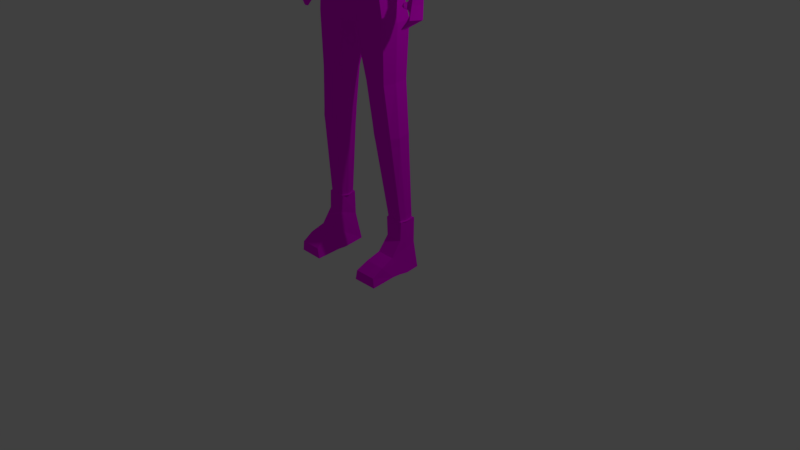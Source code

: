 # Source: person.blend  (saved by Blender 2.79.0; exported with 4.5.12 LTS)
import bpy
from mathutils import Matrix  # noqa: F401  (used for matrix-valued properties, if any)

bpy.ops.wm.read_factory_settings(use_empty=True)
scene = bpy.context.scene
scene.name = 'Scene'

# ---- collections
col_collection_1 = bpy.data.collections.new('Collection 1'); scene.collection.children.link(col_collection_1)

# ---- images (referenced by path relative to the original .blend; pixels are not part of the script)
import os
ASSET_DIR = os.environ.get("B2B_ASSET_DIR", "")  # directory of the original .blend (textures are referenced by path, not embedded)
HERE = os.path.dirname(os.path.abspath(__file__))  # packed textures are extracted next to this script under _unpacked/

def load_image(name, relpath, width, height, colorspace="sRGB"):
    """Load a texture the original file referenced (path relative to the .blend, or extracted next to this script)."""
    p = next((c for c in (os.path.join(HERE, relpath), os.path.join(ASSET_DIR, relpath)) if relpath and os.path.exists(c)), "")
    if p:
        img = bpy.data.images.load(p, check_existing=True)
        img.name = name
    else:  # same state as the original file: an image datablock whose file is absent (Cycles renders it pink)
        img = bpy.data.images.new(name, width, height)
        img.source = "FILE"
        img.filepath = "//" + (relpath or name)
    img.colorspace_settings.name = colorspace
    return img
img_colors_png = load_image('colors.png', 'colors.png', 1024, 1024, 'sRGB')

# ---- materials (node trees are filled in below, after node groups)
mat_texture = bpy.data.materials.new('Texture')
mat_texture.alpha_threshold = 0.0
mat_texture.roughness = 0.5
mat_texture.line_color = (0.0, 0.0, 0.0, 1.0)

# ---- material node trees
mat_texture.use_nodes = True; mat_texture.node_tree.nodes.clear()
_N = mat_texture.node_tree.nodes; _L = mat_texture.node_tree.links
n0 = _N.new('ShaderNodeOutputMaterial'); n0.name = 'Material Output'; n0.location = (300, 300)
n1 = _N.new('ShaderNodeBsdfDiffuse'); n1.name = 'Diffuse BSDF'; n1.location = (10, 300)
n2 = _N.new('ShaderNodeTexImage'); n2.name = 'Image Texture'; n2.location = (-169, 359)
n2.width = 140
n2.image = img_colors_png
_L.new(n1.outputs[0], n0.inputs[0])
_L.new(n2.outputs[0], n1.inputs[0])
n0.is_active_output = True

# ---- world
world_world = bpy.data.worlds.new('World'); scene.world = world_world
world_world.color = (0.05088, 0.05088, 0.05088)
world_world.use_sun_shadow = False
world_world.sun_shadow_jitter_overblur = 0.0
world_world.cycles.sampling_method = 'MANUAL'

# ---- cameras
cam_camera = bpy.data.cameras.new('Camera')
cam_camera.clip_end = 100.0
cam_camera.lens = 35.0
cam_camera.sensor_width = 32.0
cam_camera.sensor_height = 18.0
cam_camera.ortho_scale = 7.314
cam_camera.dof.focus_distance = 0.0

# ---- lights
light_lamp = bpy.data.lights.new('Lamp', 'POINT')
light_lamp.transmission_factor = 0.0
light_lamp.cutoff_distance = 30.0
light_lamp.energy = 100.0
light_lamp.shadow_buffer_clip_start = 1.001
light_lamp.shadow_soft_size = 0.1
light_lamp.shadow_maximum_resolution = 0.006
light_lamp.use_absolute_resolution = True

# ---- meshes
me_cube_002 = bpy.data.meshes.new('Cube.002')
me_cube_002.from_pydata([(0.1936, 0.3025, 2.913), (0.1391, 0.3238, 2.552), (0.4012, 0.09061, 2.823), (0.4057, -0.1875, 2.783), (0.17, -0.386, 2.724), (0.1862, 0.1097, 3.151), (0.1862, -0.2241, 3.074), (0.2406, 0.2886, 2.577), (0.4126, 0.1104, 2.563), (0.4395, -0.07875, 2.743), (0.2003, -0.06875, 3.149), (0.1697, 0.2529, 3.079), (0.3152, 0.2163, 2.853), (0.3271, 0.09957, 3.028), (0.329, -0.1958, 2.958), (0.3169, -0.2961, 2.746), (0.1717, -0.3375, 2.92), (0.4685, 0.01784, 2.691), (0.3336, 0.2275, 2.602), (0.3526, -0.05657, 3.021), (0.2813, -0.2831, 2.867), (0.276, 0.1969, 2.993), (-0.1766, 0.3021, 2.934), (-0.1344, 0.3507, 2.549), (-0.4012, 0.09061, 2.823), (-0.4153, -0.1799, 2.701), (-0.1746, -0.3903, 2.71), (-0.1862, 0.1097, 3.151), (-0.1862, -0.2241, 3.074), (-0.001586, 0.371, 2.971), (-0.2253, 0.2918, 2.598), (-0.001833, 0.3788, 2.527), (-0.4199, 0.1021, 2.696), (-0.4414, -0.08358, 2.736), (-0.01946, -0.4567, 2.726), (-1.149e-06, 0.1205, 3.232), (-1.149e-06, -0.2623, 3.146), (-0.2003, -0.06875, 3.149), (-0.1697, 0.2529, 3.079), (-0.3152, 0.2163, 2.853), (-0.3271, 0.09957, 3.028), (-0.329, -0.1958, 2.958), (-0.3466, -0.286, 2.694), (-0.1717, -0.3375, 2.92), (0.005511, 0.3952, 2.744), (-0.4641, 0.02282, 2.694), (-1.149e-06, -0.08453, 3.231), (-1.149e-06, 0.2917, 3.164), (-0.3347, 0.2152, 2.648), (-0.3526, -0.05657, 3.021), (-1.149e-06, -0.3938, 2.963), (-0.2813, -0.2831, 2.867), (-0.276, 0.1969, 2.993), (0.09599, 0.3368, 2.942), (0.06866, 0.3513, 2.54), (0.09104, -0.4213, 2.742), (0.09311, 0.1151, 3.191), (0.09311, -0.2432, 3.11), (0.124, 0.3398, 2.668), (0.1002, -0.07664, 3.19), (0.08487, 0.2723, 3.122), (0.08587, -0.3656, 2.941), (-0.08908, 0.3366, 2.953), (-0.06812, 0.3648, 2.538), (-0.1065, -0.4185, 2.753), (-0.09312, 0.1151, 3.191), (-0.09312, -0.2432, 3.11), (-0.1071, 0.3409, 2.68), (-0.1002, -0.07664, 3.19), (-0.08487, 0.2723, 3.122), (-0.08587, -0.3656, 2.941), (0.2544, 0.2594, 2.883), (0.2377, -0.343, 2.748), (0.2566, 0.1047, 3.089), (0.2576, -0.21, 3.016), (0.2926, 0.2542, 2.588), (0.2764, -0.06266, 3.085), (0.2229, 0.2249, 3.036), (0.2265, -0.3103, 2.893), (-0.2459, 0.2592, 2.894), (-0.2618, -0.3352, 2.727), (-0.2566, 0.1047, 3.089), (-0.2576, -0.21, 3.016), (-0.2796, 0.2548, 2.63), (-0.2764, -0.06266, 3.085), (-0.2229, 0.2249, 3.036), (-0.2265, -0.3103, 2.893), (0.12, 0.2821, 2.597), (0.3506, -0.1603, 2.798), (0.1469, -0.3318, 2.748), (0.2076, 0.2516, 2.619), (0.3561, 0.09658, 2.606), (0.3798, -0.06637, 2.764), (0.2738, -0.2542, 2.767), (0.4049, 0.01709, 2.719), (0.2883, 0.1983, 2.643), (-0.1164, 0.3053, 2.595), (-0.3589, -0.1538, 2.728), (-0.1509, -0.3356, 2.736), (-0.1954, 0.2545, 2.636), (-0.001831, 0.3296, 2.576), (-0.3628, 0.08986, 2.724), (-0.3814, -0.07055, 2.758), (-0.01681, -0.3929, 2.75), (-0.2995, -0.2455, 2.722), (-0.401, 0.02139, 2.721), (-0.2892, 0.1876, 2.682), (0.05908, 0.3058, 2.586), (0.07867, -0.3624, 2.763), (-0.05911, 0.3175, 2.585), (-0.09207, -0.3599, 2.773), (0.2054, -0.2947, 2.768), (0.251, 0.2256, 2.615), (-0.2262, -0.288, 2.751), (-0.2424, 0.2226, 2.664), (0.4488, 0.08196, 0.4549), (0.4488, -0.2424, 0.4501), (0.394, 0.1952, 1.438), (0.3863, -0.1117, 1.416), (0.3443, -0.1834, 1.715), (0.344, 0.1586, 1.887), (0.4238, 0.1745, 1.608), (0.415, -0.1079, 1.602), (0.1761, -0.2961, 1.723), (0.1648, 0.21, 2.015), (0.2383, 0.2591, 0.4071), (0.2383, -0.4153, 0.4017), (0.1871, 0.3349, 1.419), (0.1871, -0.3844, 1.304), (0.2016, 0.3801, 1.747), (0.2016, -0.3377, 1.6), (0.5347, -0.2176, -0.1549), (0.5274, 0.191, -0.1524), (0.131, 0.2169, -0.1696), (0.1261, -0.2639, -0.1844), (0.5943, 0.1281, -1.455), (0.3274, 0.1154, -1.466), (0.5979, -0.1703, -1.463), (0.319, -0.1726, -1.469), (0.64, 0.1359, -2.531), (0.4447, 0.1321, -2.53), (0.6442, -0.05239, -2.53), (0.4351, -0.05579, -2.53), (0.2414, -0.2068, -0.8349), (0.5283, -0.2043, -0.8355), (0.5244, 0.1496, -0.8214), (0.2495, 0.1221, -0.8286), (0.5001, -0.07489, 0.4606), (0.4258, 0.04563, 1.282), (0.3831, -0.07016, 1.847), (0.4971, 0.03421, 1.762), (0.1794, -0.1133, 1.945), (0.5947, -0.0537, -0.1497), (0.04312, -0.06079, -0.2028), (0.6524, -0.0743, -1.458), (0.2487, -0.05107, -1.473), (0.6565, 0.02154, -2.531), (0.4039, 0.01414, -2.531), (0.5828, -0.06371, -0.8207), (0.1705, -0.06846, -0.8393), (0.3816, 0.0128, -2.531), (0.6761, 0.02143, -2.531), (0.418, -0.06873, -2.53), (0.6618, -0.06477, -2.53), (0.4292, 0.1503, -2.53), (0.6594, 0.1583, -2.526), (0.6618, -0.07489, -2.769), (0.438, -0.07865, -2.764), (0.6618, -0.2094, -2.959), (0.4253, -0.2117, -2.952), (0.6763, -0.3882, -3.025), (0.4125, -0.3899, -3.016), (0.6708, -0.53, -3.114), (0.3835, -0.5335, -3.11), (0.6842, -0.5326, -3.243), (0.355, -0.5356, -3.245), (0.6859, -0.2078, -3.211), (0.3568, -0.2073, -3.224), (0.6843, -0.09866, -3.217), (0.3552, -0.09885, -3.23), (0.6859, 0.01875, -3.233), (0.3567, 0.01813, -3.219), (0.6836, 0.1982, -3.213), (0.3753, 0.2014, -3.209), (0.6618, 0.1532, -2.853), (0.4307, 0.1572, -2.851), (0.8236, 0.1083, 0.3558), (0.7404, 0.1196, 0.3378), (0.8396, -0.04693, 0.2419), (0.7645, -0.04871, 0.2206), (0.7148, 0.03752, 0.2055), (0.912, 0.03125, 0.2354), (0.6596, 0.1683, 0.9785), (0.5785, 0.1815, 0.9692), (0.5071, 0.08596, 0.9322), (0.5678, -0.01461, 0.9694), (0.6563, -0.01219, 0.9815), (0.7337, 0.07866, 0.9684), (0.4821, 0.1645, 1.359), (0.4717, -0.08386, 1.345), (0.5471, -0.0808, 1.467), (0.5497, 0.1478, 1.465), (0.4552, 0.04348, 1.252), (0.6188, 0.03424, 1.539), (0.9299, -0.1969, -0.04527), (0.8915, -0.2002, -0.05958), (0.8539, -0.04074, -0.07103), (0.9845, -0.05234, -0.05018), (0.8361, -0.2098, -0.1507), (0.8144, -0.2103, -0.1569), (0.8, -0.1854, -0.1612), (0.857, -0.1872, -0.1526), (0.8848, -0.1219, 0.09831), (0.9483, -0.01054, 0.09261), (0.8279, -0.07786, 0.1533), (0.7843, -0.001607, 0.06723), (0.8322, -0.06898, 0.1864), (0.7885, -0.05055, 0.1788), (0.7558, -0.00455, 0.1637), (0.8998, -0.1657, -0.001481), (0.873, -0.145, -0.0158), (0.8437, -0.07139, -0.01977), (0.8678, -0.1179, 0.09302), (0.8117, -0.09829, 0.1222), (0.7983, -0.03454, 0.07149), (0.7981, -0.06527, 0.1481), (0.7757, -0.03388, 0.1378), (0.8741, -0.1439, 0.02502), (0.8558, -0.1297, 0.01525), (0.8358, -0.0795, 0.01254), (0.8522, -0.1112, 0.08953), (0.7865, -0.1376, 0.1089), (0.8047, -0.05435, 0.07483), (0.7949, -0.08922, 0.12), (0.7829, -0.07226, 0.1136), (0.8388, -0.1351, 0.04985), (0.8277, -0.1253, 0.04381), (0.8163, -0.09984, 0.04261), (0.8255, -0.1174, 0.08631), (0.7983, -0.08476, 0.07789), (0.7753, -0.1316, 0.107), (0.7679, -0.1209, 0.1022), (0.804, -0.1616, 0.06089), (0.797, -0.1554, 0.05652), (0.7896, -0.1386, 0.055), (0.7976, -0.1522, 0.08517), (0.7756, -0.161, 0.0814), (0.7762, -0.1267, 0.07856), (0.1291, 0.1309, 2.06), (0.127, -0.03136, 2.049), (0.1612, 0.277, 2.931), (0.1606, 0.2734, 2.607), (0.3522, 0.0782, 2.471), (0.3664, 0.08381, 2.83), (0.3736, -0.1698, 2.764), (0.3579, -0.1594, 2.384), (0.1605, -0.3119, 2.245), (0.1685, -0.3547, 2.696), (0.1577, 0.1673, 2.269), (0.1316, -0.09215, 2.089), (0.1701, 0.1013, 3.129), (0.1701, -0.2036, 3.059), (0.1695, 0.2772, 2.767), (0.3815, 0.07859, 2.628), (0.3955, -0.04607, 2.811), (0.3919, -0.1678, 2.555), (0.3743, -0.04555, 2.423), (0.1801, -0.3539, 2.458), (0.1554, 0.0893, 2.147), (0.1829, -0.0617, 3.127), (0.1512, 0.2407, 2.457), (0.155, 0.232, 3.064), (0.2878, 0.1986, 2.857), (0.2837, 0.1914, 2.531), (0.2734, -0.14, 2.235), (0.2779, 0.0981, 2.366), (0.2987, 0.09199, 3.017), (0.3005, -0.1777, 2.953), (0.2987, -0.2764, 2.717), (0.2921, -0.252, 2.338), (0.1345, -0.244, 2.126), (0.1568, -0.3071, 2.918), (0.4106, -0.04532, 2.594), (0.302, 0.1906, 2.678), (0.2866, -0.0265, 2.257), (0.3219, -0.05059, 3.01), (0.3177, -0.2752, 2.509), (0.2373, -0.212, 2.213), (0.2568, -0.2574, 2.87), (0.2423, 0.1795, 2.447), (0.252, 0.1809, 2.984), (0.6073, 0.166, 1.225), (0.4746, 0.06515, 1.083), (0.6845, 0.05621, 1.26), (0.5272, 0.1822, 1.162), (0.5158, -0.05803, 1.155), (0.6042, -0.05507, 1.228), (0.7433, 0.1429, 0.6708), (0.6055, 0.06199, 0.5658), (0.8295, 0.05482, 0.6008), (0.6564, 0.1559, 0.6563), (0.6638, -0.03671, 0.5934), (0.7503, -0.0345, 0.6111), (0.5951, 0.1738, 0.9066), (0.5882, -0.01656, 0.8942), (0.6741, -0.01424, 0.907), (0.6752, 0.161, 0.9167), (0.5296, 0.08105, 0.8599), (0.7498, 0.07396, 0.8949), (0.6442, 0.1657, 1.046), (0.5008, 0.08015, 0.9745), (0.7175, 0.07257, 1.048), (0.5653, 0.1794, 1.022), (0.5547, -0.02427, 1.02), (0.6411, -0.02177, 1.049), (0.34, 0.1154, -1.567), (0.3316, -0.1601, -1.57), (0.6009, -0.1577, -1.564), (0.5972, 0.1271, -1.558), (0.6508, -0.06477, -1.56), (0.2657, -0.04471, -1.574), (0.3074, -0.1771, -1.363), (0.5812, 0.1301, -1.349), (0.5849, -0.1747, -1.357), (0.3156, 0.1151, -1.359), (0.6389, -0.07217, -1.351), (0.2376, -0.05385, -1.367), (-0.4488, 0.08196, 0.4549), (-0.4488, -0.2424, 0.4501), (0.0, -0.2961, 1.723), (0.0, 0.21, 1.988), (-0.394, 0.1952, 1.438), (-0.3863, -0.1117, 1.416), (-0.3443, -0.1834, 1.715), (-0.344, 0.1586, 1.887), (0.0, 0.2591, 0.4071), (0.0, -0.4153, 0.4017), (0.0, 0.3349, 1.416), (0.0, -0.3844, 1.301), (-0.4238, 0.1745, 1.608), (0.0, -0.3377, 1.602), (-0.415, -0.1079, 1.602), (0.0, 0.3801, 1.749), (-0.1761, -0.2961, 1.723), (-0.1648, 0.21, 2.015), (-0.2383, 0.2591, 0.4071), (-0.2383, -0.4153, 0.4017), (-0.1871, 0.3349, 1.419), (-0.1871, -0.3844, 1.304), (-0.2016, 0.3801, 1.747), (-0.2016, -0.3377, 1.6), (0.0, 0.233, -0.1332), (-0.5347, -0.2176, -0.1549), (-0.5274, 0.191, -0.1524), (0.0, -0.3555, -0.1442), (-0.131, 0.2169, -0.1696), (-0.1261, -0.2639, -0.1844), (-0.5943, 0.1281, -1.455), (-0.3274, 0.1154, -1.466), (-0.5979, -0.1703, -1.463), (-0.319, -0.1726, -1.469), (-0.64, 0.1359, -2.531), (-0.4447, 0.1321, -2.53), (-0.6442, -0.05239, -2.53), (-0.4351, -0.05579, -2.53), (-0.2414, -0.2068, -0.8349), (-0.5283, -0.2043, -0.8355), (-0.5244, 0.1496, -0.8214), (-0.2495, 0.1221, -0.8286), (-0.5001, -0.07489, 0.4606), (0.0, -0.1288, 1.946), (-0.4258, 0.04563, 1.282), (-0.3831, -0.07016, 1.847), (-0.4971, 0.03421, 1.762), (-0.1794, -0.1133, 1.945), (-0.5947, -0.0537, -0.1497), (0.0, -0.06056, -0.1759), (-0.04312, -0.06079, -0.2028), (-0.6524, -0.0743, -1.458), (-0.2487, -0.05107, -1.473), (-0.6565, 0.02154, -2.531), (-0.4039, 0.01414, -2.531), (-0.5828, -0.06371, -0.8207), (-0.1705, -0.06846, -0.8393), (-0.3816, 0.0128, -2.531), (-0.6761, 0.02143, -2.531), (-0.418, -0.06873, -2.53), (-0.6618, -0.06477, -2.53), (-0.4292, 0.1503, -2.53), (-0.6594, 0.1583, -2.526), (-0.6618, -0.07489, -2.769), (-0.438, -0.07865, -2.764), (-0.6618, -0.2094, -2.959), (-0.4253, -0.2117, -2.952), (-0.6763, -0.3882, -3.025), (-0.4125, -0.3899, -3.016), (-0.6708, -0.53, -3.114), (-0.3835, -0.5335, -3.11), (-0.6842, -0.5326, -3.243), (-0.355, -0.5356, -3.245), (-0.6859, -0.2078, -3.211), (-0.3568, -0.2073, -3.224), (-0.6843, -0.09866, -3.217), (-0.3552, -0.09885, -3.23), (-0.6859, 0.01875, -3.233), (-0.3567, 0.01813, -3.219), (-0.6836, 0.1982, -3.213), (-0.3753, 0.2014, -3.209), (-0.6618, 0.1532, -2.853), (-0.4307, 0.1572, -2.851), (-0.8236, 0.1083, 0.3558), (-0.7404, 0.1196, 0.3378), (-0.8396, -0.04693, 0.2419), (-0.7645, -0.04871, 0.2206), (-0.7148, 0.03752, 0.2055), (-0.912, 0.03125, 0.2354), (-0.6596, 0.1683, 0.9785), (-0.5785, 0.1815, 0.9692), (-0.5071, 0.08596, 0.9322), (-0.5678, -0.01461, 0.9694), (-0.6563, -0.01219, 0.9815), (-0.7337, 0.07866, 0.9684), (-0.4821, 0.1645, 1.359), (-0.4717, -0.08386, 1.345), (-0.5471, -0.0808, 1.467), (-0.5497, 0.1478, 1.465), (-0.4552, 0.04348, 1.252), (-0.6188, 0.03424, 1.539), (-0.9299, -0.1969, -0.04527), (-0.8915, -0.2002, -0.05958), (-0.8539, -0.04074, -0.07103), (-0.9845, -0.05234, -0.05018), (-0.8361, -0.2098, -0.1507), (-0.8144, -0.2103, -0.1569), (-0.8, -0.1854, -0.1612), (-0.857, -0.1872, -0.1526), (-0.8848, -0.1219, 0.09831), (-0.9483, -0.01054, 0.09261), (-0.8279, -0.07786, 0.1533), (-0.7843, -0.001607, 0.06723), (-0.8322, -0.06898, 0.1864), (-0.7885, -0.05055, 0.1788), (-0.7558, -0.00455, 0.1637), (-0.8998, -0.1657, -0.001481), (-0.873, -0.145, -0.0158), (-0.8437, -0.07139, -0.01977), (-0.8678, -0.1179, 0.09302), (-0.8117, -0.09829, 0.1222), (-0.7983, -0.03454, 0.07149), (-0.7981, -0.06527, 0.1481), (-0.7757, -0.03388, 0.1378), (-0.8741, -0.1439, 0.02502), (-0.8558, -0.1297, 0.01525), (-0.8358, -0.0795, 0.01254), (-0.8522, -0.1112, 0.08953), (-0.7865, -0.1376, 0.1089), (-0.8047, -0.05435, 0.07483), (-0.7949, -0.08922, 0.12), (-0.7829, -0.07226, 0.1136), (-0.8388, -0.1351, 0.04985), (-0.8277, -0.1253, 0.04381), (-0.8163, -0.09984, 0.04261), (-0.8255, -0.1174, 0.08631), (-0.7983, -0.08476, 0.07789), (-0.7753, -0.1316, 0.107), (-0.7679, -0.1209, 0.1022), (-0.804, -0.1616, 0.06089), (-0.797, -0.1554, 0.05652), (-0.7896, -0.1386, 0.055), (-0.7976, -0.1522, 0.08517), (-0.7756, -0.161, 0.0814), (-0.7762, -0.1267, 0.07856), (0.0, 0.1582, 2.06), (-0.1291, 0.1309, 2.06), (-0.127, -0.03136, 2.049), (0.0, -0.05376, 2.058), (-0.1612, 0.277, 2.931), (-0.1606, 0.2734, 2.607), (-0.3522, 0.0782, 2.471), (-0.3664, 0.08381, 2.83), (-0.3736, -0.1698, 2.764), (-0.3579, -0.1594, 2.384), (-0.1605, -0.3119, 2.245), (-0.1685, -0.3547, 2.696), (-0.1577, 0.1673, 2.269), (-0.1316, -0.09215, 2.089), (-0.1701, 0.1013, 3.129), (-0.1701, -0.2036, 3.059), (0.0, 0.3372, 3.028), (-0.1695, 0.2772, 2.767), (0.0, 0.34, 2.691), (-0.3815, 0.07859, 2.628), (-0.3955, -0.04607, 2.811), (-0.3919, -0.1678, 2.555), (-0.3743, -0.04555, 2.423), (-0.1801, -0.3539, 2.458), (0.0, -0.4189, 2.689), (0.0, -0.3555, 2.18), (0.0, 0.2272, 2.307), (-0.1554, 0.0893, 2.147), (0.0, -0.05467, 2.061), (0.0, 0.1111, 3.203), (0.0, -0.2385, 3.124), (-0.1829, -0.0617, 3.127), (-0.1512, 0.2407, 2.457), (-0.155, 0.232, 3.064), (-0.2878, 0.1986, 2.857), (-0.2837, 0.1914, 2.531), (-0.2734, -0.14, 2.235), (-0.2779, 0.0981, 2.366), (-0.2987, 0.09199, 3.017), (-0.3005, -0.1777, 2.953), (-0.2987, -0.2764, 2.717), (-0.2921, -0.252, 2.338), (-0.1345, -0.244, 2.126), (-0.1568, -0.3071, 2.918), (0.0, 0.3511, 2.875), (-0.4106, -0.04532, 2.594), (0.0, -0.4184, 2.403), (0.0, 0.1495, 2.164), (0.0, -0.07612, 3.202), (0.0, 0.3, 2.495), (0.0, 0.2675, 3.141), (-0.302, 0.1906, 2.678), (-0.2866, -0.0265, 2.257), (-0.3219, -0.05059, 3.01), (-0.3177, -0.2752, 2.509), (0.0, -0.2671, 2.104), (0.0, -0.3585, 2.957), (-0.2373, -0.212, 2.213), (-0.2568, -0.2574, 2.87), (-0.2423, 0.1795, 2.447), (-0.252, 0.1809, 2.984), (-0.6073, 0.166, 1.225), (-0.4746, 0.06515, 1.083), (-0.6845, 0.05621, 1.26), (-0.5272, 0.1822, 1.162), (-0.5158, -0.05803, 1.155), (-0.6042, -0.05507, 1.228), (-0.7433, 0.1429, 0.6708), (-0.6055, 0.06199, 0.5658), (-0.8295, 0.05482, 0.6008), (-0.6564, 0.1559, 0.6563), (-0.6638, -0.03671, 0.5934), (-0.7503, -0.0345, 0.6111), (-0.5951, 0.1738, 0.9066), (-0.5882, -0.01656, 0.8942), (-0.6741, -0.01424, 0.907), (-0.6752, 0.161, 0.9167), (-0.5296, 0.08105, 0.8599), (-0.7498, 0.07396, 0.8949), (-0.6442, 0.1657, 1.046), (-0.5008, 0.08015, 0.9745), (-0.7175, 0.07257, 1.048), (-0.5653, 0.1794, 1.022), (-0.5547, -0.02427, 1.02), (-0.6411, -0.02177, 1.049), (-0.34, 0.1154, -1.567), (-0.3316, -0.1601, -1.57), (-0.6009, -0.1577, -1.564), (-0.5972, 0.1271, -1.558), (-0.6508, -0.06477, -1.56), (-0.2657, -0.04471, -1.574), (-0.3074, -0.1771, -1.363), (-0.5812, 0.1301, -1.349), (-0.5849, -0.1747, -1.357), (-0.3156, 0.1151, -1.359), (-0.6389, -0.07217, -1.351), (-0.2376, -0.05385, -1.367), (0.4163, 0.1276, -2.269), (0.6324, -0.08093, -2.268), (0.655, -0.00186, -2.268), (0.3665, -0.001815, -2.272), (0.407, -0.08406, -2.27), (0.6284, 0.1335, -2.267), (-0.4202, 0.1282, -2.304), (-0.6341, -0.07703, -2.304), (-0.6552, 0.001334, -2.304), (-0.3716, 0.0003629, -2.307), (-0.4109, -0.08021, -2.305), (-0.63, 0.1339, -2.303), (0.5126, 0.1704, -0.03816), (0.1472, -0.2924, -0.07407), (0.5186, -0.2222, -0.04105), (0.1512, 0.2249, -0.06107), (0.0, 0.2379, -0.03153), (0.0, -0.3668, -0.04145), (0.5769, -0.05769, -0.03483), (-0.5126, 0.1704, -0.03816), (-0.1472, -0.2924, -0.07407), (-0.5186, -0.2222, -0.04105), (-0.1512, 0.2249, -0.06107), (-0.5769, -0.05769, -0.03483), (0.8035, 0.1169, 0.4345), (0.6875, 0.04364, 0.2955), (0.8914, 0.03714, 0.3266), (0.7194, 0.1287, 0.4173), (0.7394, -0.04571, 0.3137), (0.8173, -0.04383, 0.3341), (-0.8007, 0.1181, 0.4454), (-0.6837, 0.04448, 0.3079), (-0.8885, 0.03795, 0.3393), (-0.7165, 0.1299, 0.4283), (-0.7359, -0.0453, 0.3266), (-0.8142, -0.0434, 0.3469)], [], [(53, 58, 44, 29), (53, 29, 47, 60), (71, 77, 21, 12), (71, 12, 18, 75), (54, 31, 44, 58), (2, 9, 17, 8), (2, 8, 18, 12), (2, 12, 21, 13), (2, 13, 19, 9), (3, 9, 19, 14), (3, 14, 20, 15), (72, 15, 20, 78), (55, 61, 50, 34), (56, 35, 46, 59), (73, 76, 19, 13), (73, 13, 21, 77), (56, 60, 47, 35), (57, 59, 46, 36), (57, 36, 50, 61), (74, 78, 20, 14), (74, 14, 19, 76), (62, 29, 44, 67), (62, 69, 47, 29), (79, 39, 52, 85), (79, 83, 48, 39), (63, 67, 44, 31), (24, 32, 45, 33), (24, 39, 48, 32), (24, 40, 52, 39), (24, 33, 49, 40), (25, 41, 49, 33), (25, 42, 51, 41), (80, 86, 51, 42), (64, 34, 50, 70), (65, 68, 46, 35), (81, 40, 49, 84), (81, 85, 52, 40), (65, 35, 47, 69), (66, 36, 46, 68), (66, 70, 50, 36), (82, 41, 51, 86), (82, 84, 49, 41), (6, 57, 61, 16), (6, 10, 59, 57), (5, 11, 60, 56), (5, 56, 59, 10), (4, 16, 61, 55), (1, 54, 58, 7), (0, 53, 60, 11), (0, 7, 58, 53), (28, 43, 70, 66), (28, 66, 68, 37), (27, 65, 69, 38), (27, 37, 68, 65), (26, 64, 70, 43), (23, 30, 67, 63), (22, 38, 69, 62), (22, 62, 67, 30), (6, 74, 76, 10), (6, 16, 78, 74), (5, 73, 77, 11), (5, 10, 76, 73), (4, 72, 78, 16), (0, 71, 75, 7), (0, 11, 77, 71), (28, 37, 84, 82), (28, 82, 86, 43), (27, 38, 85, 81), (27, 81, 84, 37), (26, 43, 86, 80), (22, 30, 83, 79), (22, 79, 85, 38), (1, 87, 107, 54), (23, 96, 99, 30), (34, 103, 108, 55), (55, 108, 89, 4), (17, 94, 91, 8), (31, 100, 109, 63), (8, 91, 95, 18), (7, 90, 87, 1), (9, 92, 94, 17), (63, 109, 96, 23), (54, 107, 100, 31), (26, 98, 110, 64), (33, 102, 97, 25), (4, 89, 111, 72), (83, 114, 106, 48), (25, 97, 104, 42), (80, 113, 98, 26), (32, 101, 105, 45), (3, 88, 92, 9), (42, 104, 113, 80), (48, 106, 101, 32), (75, 112, 90, 7), (45, 105, 102, 33), (15, 93, 88, 3), (64, 110, 103, 34), (30, 99, 114, 83), (72, 111, 93, 15), (18, 95, 112, 75), (597, 594, 190, 189), (151, 370, 329, 123), (147, 148, 118, 116), (127, 337, 342, 129), (130, 122, 119, 123), (150, 121, 120, 149), (127, 125, 335, 337), (126, 128, 338, 336), (129, 342, 330, 124), (585, 584, 133, 351), (128, 118, 122, 130), (338, 128, 130, 340), (583, 582, 134, 131), (121, 129, 124, 120), (116, 118, 128, 126), (117, 115, 125, 127), (340, 130, 123, 329), (117, 127, 129, 121), (149, 151, 123, 119), (323, 321, 138, 137), (153, 134, 354, 376), (584, 581, 132, 133), (582, 586, 354, 134), (587, 583, 131, 152), (572, 569, 140, 157), (324, 322, 135, 136), (326, 324, 136, 155), (325, 323, 137, 154), (156, 141, 163, 161), (571, 570, 141, 156), (570, 573, 142, 141), (569, 574, 139, 140), (152, 131, 144, 158), (153, 133, 146, 159), (133, 132, 145, 146), (131, 134, 143, 144), (134, 153, 159, 143), (132, 152, 158, 145), (574, 571, 156, 139), (141, 142, 162, 163), (322, 325, 154, 135), (321, 326, 155, 138), (573, 572, 157, 142), (581, 587, 152, 132), (133, 153, 376, 351), (120, 124, 151, 149), (122, 150, 149, 119), (115, 117, 148, 147), (596, 593, 186, 187), (142, 157, 160, 162), (157, 140, 164, 160), (139, 156, 161, 165), (140, 139, 165, 164), (163, 162, 167, 166), (166, 167, 169, 168), (168, 169, 171, 170), (170, 171, 173, 172), (172, 173, 175, 174), (174, 175, 177, 176), (176, 177, 179, 178), (178, 179, 181, 180), (180, 181, 183, 182), (182, 183, 185, 184), (184, 185, 164, 165), (172, 174, 176, 170), (168, 170, 176), (166, 184, 165, 163), (168, 182, 184, 166), (182, 168, 180), (178, 180, 168), (176, 178, 168), (162, 164, 185, 167), (167, 185, 183, 169), (171, 177, 175, 173), (169, 179, 177, 171), (181, 179, 169, 183), (190, 187, 186, 191), (213, 212, 204, 207), (598, 597, 189, 188), (593, 595, 191, 186), (594, 596, 187, 190), (595, 598, 188, 191), (311, 314, 196, 197), (310, 312, 193, 194), (309, 311, 197, 192), (314, 313, 195, 196), (312, 309, 192, 193), (313, 310, 194, 195), (118, 148, 202, 199), (117, 121, 201, 198), (122, 118, 199, 200), (121, 150, 203, 201), (148, 117, 198, 202), (150, 122, 200, 203), (207, 204, 208, 211), (188, 189, 217, 216), (215, 213, 207, 206), (205, 204, 219, 220), (209, 210, 211, 208), (204, 205, 209, 208), (206, 207, 211, 210), (205, 206, 210, 209), (204, 212, 222, 219), (190, 191, 213, 215), (215, 206, 221, 224), (191, 188, 212, 213), (216, 217, 225, 214), (220, 219, 227, 228), (219, 222, 230, 227), (218, 224, 232, 226), (190, 215, 224, 218), (212, 188, 216, 222), (206, 205, 220, 221), (189, 190, 218, 217), (228, 227, 235, 236), (227, 230, 238, 235), (226, 232, 239, 234), (225, 226, 234, 233), (224, 221, 229, 232), (222, 216, 214, 230), (221, 220, 228, 229), (217, 218, 226, 225), (234, 239, 247, 241), (233, 234, 241, 240), (237, 236, 243, 244), (238, 223, 231, 245), (214, 225, 233, 223), (232, 229, 237, 239), (230, 214, 223, 238), (229, 228, 236, 237), (245, 246, 243, 242), (246, 247, 244, 243), (240, 241, 247, 246), (231, 240, 246, 245), (235, 238, 245, 242), (236, 235, 242, 243), (223, 233, 240, 231), (239, 237, 244, 247), (370, 151, 249, 475), (151, 124, 248, 249), (124, 330, 472, 248), (250, 262, 516, 488), (250, 488, 522, 271), (250, 271, 290, 272), (250, 272, 283, 262), (251, 490, 516, 262), (251, 262, 283, 273), (251, 273, 289, 270), (251, 270, 521, 490), (252, 263, 282, 266), (252, 266, 284, 275), (252, 275, 289, 273), (252, 273, 283, 263), (253, 264, 282, 263), (253, 263, 283, 272), (253, 272, 290, 276), (253, 276, 285, 264), (254, 265, 282, 264), (254, 264, 285, 277), (254, 277, 288, 278), (254, 278, 286, 265), (255, 266, 282, 265), (255, 265, 286, 279), (255, 279, 287, 274), (255, 274, 284, 266), (256, 267, 518, 497), (256, 497, 527, 280), (256, 280, 287, 279), (256, 279, 286, 267), (257, 496, 518, 267), (257, 267, 286, 278), (257, 278, 288, 281), (257, 281, 528, 496), (258, 268, 519, 498), (258, 498, 521, 270), (258, 270, 289, 275), (258, 275, 284, 268), (259, 268, 284, 274), (259, 274, 287, 280), (259, 280, 527, 500), (260, 501, 520, 269), (260, 269, 285, 276), (260, 276, 290, 271), (260, 271, 522, 501), (261, 269, 520, 502), (261, 502, 528, 281), (261, 281, 288, 277), (261, 277, 285, 269), (248, 268, 259, 249), (248, 472, 519, 268), (475, 249, 259, 500), (199, 202, 292, 295), (198, 201, 291, 294), (200, 199, 295, 296), (201, 203, 293, 291), (202, 198, 294, 292), (203, 200, 296, 293), (308, 305, 302, 299), (307, 303, 300, 298), (306, 308, 299, 297), (305, 304, 301, 302), (303, 306, 297, 300), (304, 307, 298, 301), (195, 194, 307, 304), (193, 192, 306, 303), (196, 195, 304, 305), (192, 197, 308, 306), (194, 193, 303, 307), (197, 196, 305, 308), (295, 292, 310, 313), (294, 291, 309, 312), (296, 295, 313, 314), (291, 293, 311, 309), (292, 294, 312, 310), (293, 296, 314, 311), (138, 155, 320, 316), (135, 154, 319, 318), (136, 135, 318, 315), (137, 138, 316, 317), (154, 137, 317, 319), (155, 136, 315, 320), (143, 159, 326, 321), (145, 158, 325, 322), (158, 144, 323, 325), (159, 146, 324, 326), (146, 145, 322, 324), (144, 143, 321, 323), (603, 413, 414, 600), (374, 343, 329, 370), (369, 328, 332, 371), (347, 349, 342, 337), (350, 343, 333, 341), (373, 372, 334, 339), (347, 337, 335, 345), (346, 336, 338, 348), (349, 344, 330, 342), (585, 351, 355, 591), (348, 350, 341, 332), (338, 340, 350, 348), (590, 352, 356, 589), (339, 334, 344, 349), (328, 346, 348, 332), (331, 347, 345, 327), (340, 329, 343, 350), (331, 339, 349, 347), (372, 333, 343, 374), (565, 359, 360, 563), (377, 376, 354, 356), (591, 355, 353, 588), (589, 356, 354, 586), (592, 375, 352, 590), (578, 381, 362, 575), (566, 358, 357, 564), (568, 379, 358, 566), (567, 378, 359, 565), (380, 385, 387, 363), (577, 380, 363, 576), (576, 363, 364, 579), (575, 362, 361, 580), (375, 382, 366, 352), (377, 383, 368, 355), (355, 368, 367, 353), (352, 366, 365, 356), (356, 365, 383, 377), (353, 367, 382, 375), (580, 361, 380, 577), (363, 387, 386, 364), (564, 357, 378, 567), (563, 360, 379, 568), (579, 364, 381, 578), (588, 353, 375, 592), (355, 351, 376, 377), (334, 372, 374, 344), (341, 333, 372, 373), (327, 369, 371, 331), (602, 411, 410, 599), (364, 386, 384, 381), (381, 384, 388, 362), (361, 389, 385, 380), (362, 388, 389, 361), (387, 390, 391, 386), (390, 392, 393, 391), (392, 394, 395, 393), (394, 396, 397, 395), (396, 398, 399, 397), (398, 400, 401, 399), (400, 402, 403, 401), (402, 404, 405, 403), (404, 406, 407, 405), (406, 408, 409, 407), (408, 389, 388, 409), (396, 394, 400, 398), (392, 400, 394), (390, 387, 389, 408), (392, 390, 408, 406), (406, 404, 392), (402, 392, 404), (400, 392, 402), (386, 391, 409, 388), (391, 393, 407, 409), (395, 397, 399, 401), (393, 395, 401, 403), (405, 407, 393, 403), (414, 415, 410, 411), (437, 431, 428, 436), (604, 412, 413, 603), (599, 410, 415, 601), (600, 414, 411, 602), (601, 415, 412, 604), (553, 421, 420, 556), (552, 418, 417, 554), (551, 416, 421, 553), (556, 420, 419, 555), (554, 417, 416, 551), (555, 419, 418, 552), (332, 423, 426, 371), (331, 422, 425, 339), (341, 424, 423, 332), (339, 425, 427, 373), (371, 426, 422, 331), (373, 427, 424, 341), (431, 435, 432, 428), (412, 440, 441, 413), (439, 430, 431, 437), (429, 444, 443, 428), (433, 432, 435, 434), (428, 432, 433, 429), (430, 434, 435, 431), (429, 433, 434, 430), (428, 443, 446, 436), (414, 439, 437, 415), (439, 448, 445, 430), (415, 437, 436, 412), (440, 438, 449, 441), (444, 452, 451, 443), (443, 451, 454, 446), (442, 450, 456, 448), (414, 442, 448, 439), (436, 446, 440, 412), (430, 445, 444, 429), (413, 441, 442, 414), (452, 460, 459, 451), (451, 459, 462, 454), (450, 458, 463, 456), (449, 457, 458, 450), (448, 456, 453, 445), (446, 454, 438, 440), (445, 453, 452, 444), (441, 449, 450, 442), (458, 465, 471, 463), (457, 464, 465, 458), (461, 468, 467, 460), (462, 469, 455, 447), (438, 447, 457, 449), (456, 463, 461, 453), (454, 462, 447, 438), (453, 461, 460, 452), (469, 466, 467, 470), (470, 467, 468, 471), (464, 470, 471, 465), (455, 469, 470, 464), (459, 466, 469, 462), (460, 467, 466, 459), (447, 455, 464, 457), (463, 471, 468, 461), (370, 475, 474, 374), (374, 474, 473, 344), (344, 473, 472, 330), (476, 488, 516, 489), (476, 505, 522, 488), (476, 506, 532, 505), (476, 489, 523, 506), (477, 489, 516, 490), (477, 507, 523, 489), (477, 504, 531, 507), (477, 490, 521, 504), (478, 494, 517, 491), (478, 509, 524, 494), (478, 507, 531, 509), (478, 491, 523, 507), (479, 491, 517, 492), (479, 506, 523, 491), (479, 510, 532, 506), (479, 492, 525, 510), (480, 492, 517, 493), (480, 511, 525, 492), (480, 512, 530, 511), (480, 493, 526, 512), (481, 493, 517, 494), (481, 513, 526, 493), (481, 508, 529, 513), (481, 494, 524, 508), (482, 497, 518, 495), (482, 514, 527, 497), (482, 513, 529, 514), (482, 495, 526, 513), (483, 495, 518, 496), (483, 512, 526, 495), (483, 515, 530, 512), (483, 496, 528, 515), (484, 498, 519, 499), (484, 504, 521, 498), (484, 509, 531, 504), (484, 499, 524, 509), (485, 508, 524, 499), (485, 514, 529, 508), (485, 500, 527, 514), (486, 503, 520, 501), (486, 510, 525, 503), (486, 505, 532, 510), (486, 501, 522, 505), (487, 502, 520, 503), (487, 515, 528, 502), (487, 511, 530, 515), (487, 503, 525, 511), (473, 474, 485, 499), (473, 499, 519, 472), (475, 500, 485, 474), (423, 537, 534, 426), (422, 536, 533, 425), (424, 538, 537, 423), (425, 533, 535, 427), (426, 534, 536, 422), (427, 535, 538, 424), (550, 541, 544, 547), (549, 540, 542, 545), (548, 539, 541, 550), (547, 544, 543, 546), (545, 542, 539, 548), (546, 543, 540, 549), (419, 546, 549, 418), (417, 545, 548, 416), (420, 547, 546, 419), (416, 548, 550, 421), (418, 549, 545, 417), (421, 550, 547, 420), (537, 555, 552, 534), (536, 554, 551, 533), (538, 556, 555, 537), (533, 551, 553, 535), (534, 552, 554, 536), (535, 553, 556, 538), (360, 558, 562, 379), (357, 560, 561, 378), (358, 557, 560, 357), (359, 559, 558, 360), (378, 561, 559, 359), (379, 562, 557, 358), (365, 563, 568, 383), (367, 564, 567, 382), (382, 567, 565, 366), (383, 568, 566, 368), (368, 566, 564, 367), (366, 565, 563, 365), (316, 320, 572, 573), (318, 319, 571, 574), (315, 318, 574, 569), (317, 316, 573, 570), (319, 317, 570, 571), (320, 315, 569, 572), (558, 579, 578, 562), (560, 580, 577, 561), (557, 575, 580, 560), (559, 576, 579, 558), (561, 577, 576, 559), (562, 578, 575, 557), (327, 588, 592, 369), (369, 592, 590, 328), (346, 589, 586, 336), (345, 591, 588, 327), (328, 590, 589, 346), (335, 585, 591, 345), (115, 147, 587, 581), (147, 116, 583, 587), (126, 336, 586, 582), (125, 115, 581, 584), (116, 126, 582, 583), (335, 125, 584, 585), (299, 302, 598, 595), (298, 300, 596, 594), (297, 299, 595, 593), (302, 301, 597, 598), (300, 297, 593, 596), (301, 298, 594, 597), (541, 601, 604, 544), (540, 600, 602, 542), (539, 599, 601, 541), (544, 604, 603, 543), (542, 602, 599, 539), (543, 603, 600, 540)])
_uv = me_cube_002.uv_layers.new(name='UVMap')
_uv.uv.foreach_set('vector', [0.6985, 0.9451, 0.7001, 0.9571, 0.6937, 0.9524, 0.6952, 0.944, 0.6985, 0.9451, 0.6952, 0.944, 0.6964, 0.9386, 0.6985, 0.9395, 0.7055, 0.9458, 0.7031, 0.9407, 0.7054, 0.9411, 0.709, 0.9456, 0.7055, 0.9458, 0.709, 0.9456, 0.715, 0.9589, 0.7122, 0.961, 0.6952, 0.9642, 0.6909, 0.9631, 0.6937, 0.9524, 0.7001, 0.9571, 0.7151, 0.9423, 0.7255, 0.9366, 0.7244, 0.944, 0.7218, 0.9522, 0.7151, 0.9423, 0.7218, 0.9522, 0.715, 0.9589, 0.709, 0.9456, 0.7151, 0.9423, 0.709, 0.9456, 0.7054, 0.9411, 0.7075, 0.9379, 0.7151, 0.9423, 0.7075, 0.9379, 0.7101, 0.9333, 0.7255, 0.9366, 0.7233, 0.9286, 0.7255, 0.9366, 0.7101, 0.9333, 0.7124, 0.9277, 0.7233, 0.9286, 0.7124, 0.9277, 0.7142, 0.9219, 0.7206, 0.9192, 0.7177, 0.9138, 0.7206, 0.9192, 0.7142, 0.9219, 0.7114, 0.9203, 0.7093, 0.9072, 0.7046, 0.9177, 0.7008, 0.9169, 0.7023, 0.9056, 0.6997, 0.9353, 0.6972, 0.9347, 0.6982, 0.9299, 0.701, 0.9305, 0.7047, 0.9369, 0.7069, 0.9322, 0.7101, 0.9333, 0.7075, 0.9379, 0.7047, 0.9369, 0.7075, 0.9379, 0.7054, 0.9411, 0.7031, 0.9407, 0.6997, 0.9353, 0.6985, 0.9395, 0.6964, 0.9386, 0.6972, 0.9347, 0.7023, 0.9252, 0.701, 0.9305, 0.6982, 0.9299, 0.6992, 0.9247, 0.7023, 0.9252, 0.6992, 0.9247, 0.7008, 0.9169, 0.7046, 0.9177, 0.7088, 0.9267, 0.7114, 0.9203, 0.7142, 0.9219, 0.7124, 0.9277, 0.7088, 0.9267, 0.7124, 0.9277, 0.7101, 0.9333, 0.7069, 0.9322, 0.6922, 0.9435, 0.6952, 0.944, 0.6937, 0.9524, 0.6867, 0.9537, 0.6922, 0.9435, 0.6941, 0.9385, 0.6964, 0.9386, 0.6952, 0.944, 0.6856, 0.9414, 0.682, 0.94, 0.687, 0.9373, 0.6894, 0.9378, 0.6856, 0.9414, 0.6749, 0.9515, 0.6729, 0.947, 0.682, 0.94, 0.6871, 0.9622, 0.6867, 0.9537, 0.6937, 0.9524, 0.6909, 0.9631, 0.6776, 0.9341, 0.6697, 0.9367, 0.6697, 0.9311, 0.6707, 0.9233, 0.6776, 0.9341, 0.682, 0.94, 0.6729, 0.947, 0.6697, 0.9367, 0.6776, 0.9341, 0.6865, 0.9334, 0.687, 0.9373, 0.682, 0.94, 0.6776, 0.9341, 0.6707, 0.9233, 0.686, 0.9282, 0.6865, 0.9334, 0.6736, 0.9168, 0.6861, 0.9226, 0.686, 0.9282, 0.6707, 0.9233, 0.6736, 0.9168, 0.6782, 0.9113, 0.6866, 0.9165, 0.6861, 0.9226, 0.6837, 0.9072, 0.6897, 0.916, 0.6866, 0.9165, 0.6782, 0.9113, 0.696, 0.9044, 0.7023, 0.9056, 0.7008, 0.9169, 0.6971, 0.9161, 0.6947, 0.9343, 0.6954, 0.9293, 0.6982, 0.9299, 0.6972, 0.9347, 0.6894, 0.9337, 0.6865, 0.9334, 0.686, 0.9282, 0.6893, 0.9285, 0.6894, 0.9337, 0.6894, 0.9378, 0.687, 0.9373, 0.6865, 0.9334, 0.6947, 0.9343, 0.6972, 0.9347, 0.6964, 0.9386, 0.6941, 0.9385, 0.6962, 0.924, 0.6992, 0.9247, 0.6982, 0.9299, 0.6954, 0.9293, 0.6962, 0.924, 0.6971, 0.9161, 0.7008, 0.9169, 0.6992, 0.9247, 0.6897, 0.923, 0.6861, 0.9226, 0.6866, 0.9165, 0.6897, 0.916, 0.6897, 0.923, 0.6893, 0.9285, 0.686, 0.9282, 0.6861, 0.9226, 0.7056, 0.9261, 0.7023, 0.9252, 0.7046, 0.9177, 0.7085, 0.9191, 0.7056, 0.9261, 0.704, 0.9314, 0.701, 0.9305, 0.7023, 0.9252, 0.7022, 0.936, 0.7009, 0.9402, 0.6985, 0.9395, 0.6997, 0.9353, 0.7022, 0.936, 0.6997, 0.9353, 0.701, 0.9305, 0.704, 0.9314, 0.7141, 0.9099, 0.7085, 0.9191, 0.7046, 0.9177, 0.7093, 0.9072, 0.7005, 0.9644, 0.6952, 0.9642, 0.7001, 0.9571, 0.7083, 0.9626, 0.7023, 0.9457, 0.6985, 0.9451, 0.6985, 0.9395, 0.7009, 0.9402, 0.7023, 0.9457, 0.7083, 0.9626, 0.7001, 0.9571, 0.6985, 0.9451, 0.6929, 0.9236, 0.6932, 0.9159, 0.6971, 0.9161, 0.6962, 0.924, 0.6929, 0.9236, 0.6962, 0.924, 0.6954, 0.9293, 0.6923, 0.929, 0.6921, 0.9339, 0.6947, 0.9343, 0.6941, 0.9385, 0.6915, 0.9382, 0.6921, 0.9339, 0.6923, 0.929, 0.6954, 0.9293, 0.6947, 0.9343, 0.6903, 0.9048, 0.696, 0.9044, 0.6971, 0.9161, 0.6932, 0.9159, 0.6835, 0.9603, 0.6774, 0.9555, 0.6867, 0.9537, 0.6871, 0.9622, 0.689, 0.9423, 0.6915, 0.9382, 0.6941, 0.9385, 0.6922, 0.9435, 0.689, 0.9423, 0.6922, 0.9435, 0.6867, 0.9537, 0.6774, 0.9555, 0.7056, 0.9261, 0.7088, 0.9267, 0.7069, 0.9322, 0.704, 0.9314, 0.7056, 0.9261, 0.7085, 0.9191, 0.7114, 0.9203, 0.7088, 0.9267, 0.7022, 0.936, 0.7047, 0.9369, 0.7031, 0.9407, 0.7009, 0.9402, 0.7022, 0.936, 0.704, 0.9314, 0.7069, 0.9322, 0.7047, 0.9369, 0.7141, 0.9099, 0.7177, 0.9138, 0.7114, 0.9203, 0.7085, 0.9191, 0.7023, 0.9457, 0.7055, 0.9458, 0.7122, 0.961, 0.7083, 0.9626, 0.7023, 0.9457, 0.7009, 0.9402, 0.7031, 0.9407, 0.7055, 0.9458, 0.6929, 0.9236, 0.6923, 0.929, 0.6893, 0.9285, 0.6897, 0.923, 0.6929, 0.9236, 0.6897, 0.923, 0.6897, 0.916, 0.6932, 0.9159, 0.6921, 0.9339, 0.6915, 0.9382, 0.6894, 0.9378, 0.6894, 0.9337, 0.6921, 0.9339, 0.6894, 0.9337, 0.6893, 0.9285, 0.6923, 0.929, 0.6903, 0.9048, 0.6932, 0.9159, 0.6897, 0.916, 0.6837, 0.9072, 0.689, 0.9423, 0.6774, 0.9555, 0.6749, 0.9515, 0.6856, 0.9414, 0.689, 0.9423, 0.6856, 0.9414, 0.6894, 0.9378, 0.6915, 0.9382, 0.7005, 0.9644, 0.7014, 0.9692, 0.6956, 0.9694, 0.6952, 0.9642, 0.6835, 0.9603, 0.6801, 0.9637, 0.6734, 0.9578, 0.6774, 0.9555, 0.7023, 0.9056, 0.7031, 0.9008, 0.712, 0.9027, 0.7093, 0.9072, 0.7093, 0.9072, 0.712, 0.9027, 0.7173, 0.9067, 0.7141, 0.9099, 0.7244, 0.944, 0.7294, 0.9439, 0.7261, 0.9552, 0.7218, 0.9522, 0.6909, 0.9631, 0.6898, 0.9681, 0.6846, 0.9668, 0.6871, 0.9622, 0.7218, 0.9522, 0.7261, 0.9552, 0.7178, 0.9639, 0.715, 0.9589, 0.7083, 0.9626, 0.7095, 0.9675, 0.7014, 0.9692, 0.7005, 0.9644, 0.7255, 0.9366, 0.7303, 0.9353, 0.7294, 0.9439, 0.7244, 0.944, 0.6871, 0.9622, 0.6846, 0.9668, 0.6801, 0.9637, 0.6835, 0.9603, 0.6952, 0.9642, 0.6956, 0.9694, 0.6898, 0.9681, 0.6909, 0.9631, 0.6903, 0.9048, 0.6894, 0.9, 0.6956, 0.8991, 0.696, 0.9044, 0.6707, 0.9233, 0.6654, 0.9216, 0.6692, 0.9145, 0.6736, 0.9168, 0.7141, 0.9099, 0.7173, 0.9067, 0.7216, 0.911, 0.7177, 0.9138, 0.6749, 0.9515, 0.6708, 0.9536, 0.6686, 0.9491, 0.6729, 0.947, 0.6736, 0.9168, 0.6692, 0.9145, 0.675, 0.907, 0.6782, 0.9113, 0.6837, 0.9072, 0.6819, 0.9021, 0.6894, 0.9, 0.6903, 0.9048, 0.6697, 0.9367, 0.6646, 0.9387, 0.6646, 0.9312, 0.6697, 0.9311, 0.7233, 0.9286, 0.7278, 0.9271, 0.7303, 0.9353, 0.7255, 0.9366, 0.6782, 0.9113, 0.675, 0.907, 0.6819, 0.9021, 0.6837, 0.9072, 0.6729, 0.947, 0.6686, 0.9491, 0.6646, 0.9387, 0.6697, 0.9367, 0.7122, 0.961, 0.7133, 0.9653, 0.7095, 0.9675, 0.7083, 0.9626, 0.6697, 0.9311, 0.6646, 0.9312, 0.6654, 0.9216, 0.6707, 0.9233, 0.7206, 0.9192, 0.7249, 0.9171, 0.7278, 0.9271, 0.7233, 0.9286, 0.696, 0.9044, 0.6956, 0.8991, 0.7031, 0.9008, 0.7023, 0.9056, 0.6774, 0.9555, 0.6734, 0.9578, 0.6708, 0.9536, 0.6749, 0.9515, 0.7177, 0.9138, 0.7216, 0.911, 0.7249, 0.9171, 0.7206, 0.9192, 0.715, 0.9589, 0.7178, 0.9639, 0.7133, 0.9653, 0.7122, 0.961, 0.5531, 0.9754, 0.5531, 0.9754, 0.5531, 0.9754, 0.5531, 0.9754, 0.06611, 0.8515, 0.06579, 0.8524, 0.06558, 0.8495, 0.0658, 0.8493, 0.06905, 0.8348, 0.06752, 0.8474, 0.0673, 0.8478, 0.06957, 0.831, 0.06648, 0.8505, 0.06547, 0.8511, 0.06578, 0.8529, 0.06658, 0.8518, 0.06573, 0.8481, 0.06666, 0.849, 0.06638, 0.8495, 0.0658, 0.8493, 0.06667, 0.8502, 0.06679, 0.8504, 0.06677, 0.8516, 0.06638, 0.8505, 0.06648, 0.8505, 0.0646, 0.8412, 0.0604, 0.842, 0.06547, 0.8511, 0.06697, 0.825, 0.06546, 0.8451, 0.06498, 0.8449, 0.06343, 0.8217, 0.06658, 0.8518, 0.06578, 0.8529, 0.0665, 0.8557, 0.06741, 0.8533, 0.9418, 0.9584, 0.9298, 0.9584, 0.9308, 0.9504, 0.94, 0.951, 0.06546, 0.8451, 0.0673, 0.8478, 0.06666, 0.849, 0.06573, 0.8481, 0.06498, 0.8449, 0.06546, 0.8451, 0.06573, 0.8481, 0.06542, 0.8483, 0.9028, 0.9288, 0.9213, 0.917, 0.9255, 0.923, 0.9075, 0.9326, 0.06679, 0.8504, 0.06658, 0.8518, 0.06741, 0.8533, 0.06677, 0.8516, 0.06957, 0.831, 0.0673, 0.8478, 0.06546, 0.8451, 0.06697, 0.825, 0.06691, 0.8496, 0.06758, 0.838, 0.0646, 0.8412, 0.06648, 0.8505, 0.06542, 0.8483, 0.06573, 0.8481, 0.0658, 0.8493, 0.06558, 0.8495, 0.06691, 0.8496, 0.06648, 0.8505, 0.06658, 0.8518, 0.06679, 0.8504, 0.06638, 0.8505, 0.06611, 0.8515, 0.0658, 0.8493, 0.06638, 0.8495, 0.9462, 0.9636, 0.9463, 0.9636, 0.9463, 0.9636, 0.9462, 0.9636, 0.9326, 0.9333, 0.9255, 0.923, 0.9316, 0.9166, 0.9355, 0.9327, 0.9298, 0.9584, 0.9052, 0.9542, 0.9103, 0.9486, 0.9308, 0.9504, 0.9213, 0.917, 0.9301, 0.9107, 0.9316, 0.9166, 0.9255, 0.923, 0.8988, 0.9395, 0.9028, 0.9288, 0.9075, 0.9326, 0.9057, 0.9398, 0.5551, 0.9424, 0.5552, 0.9421, 0.5559, 0.9303, 0.5558, 0.9305, 0.9463, 0.9636, 0.9462, 0.9636, 0.9462, 0.9636, 0.9463, 0.9636, 0.9463, 0.9636, 0.9463, 0.9636, 0.9463, 0.9636, 0.9463, 0.9636, 0.9462, 0.9636, 0.9462, 0.9636, 0.9462, 0.9636, 0.9462, 0.9636, 0.8285, 0.9292, 0.828, 0.9282, 0.8281, 0.9281, 0.8287, 0.929, 0.5545, 0.942, 0.5555, 0.942, 0.5562, 0.9302, 0.5553, 0.9302, 0.5555, 0.942, 0.5542, 0.9422, 0.5549, 0.9305, 0.5562, 0.9302, 0.5552, 0.9421, 0.5544, 0.9418, 0.555, 0.9299, 0.5559, 0.9303, 0.9451, 0.9642, 0.945, 0.9631, 0.9461, 0.9636, 0.9461, 0.9637, 0.948, 0.9622, 0.9475, 0.9658, 0.9464, 0.9637, 0.9464, 0.9635, 0.9475, 0.9658, 0.9458, 0.9652, 0.9462, 0.9638, 0.9464, 0.9637, 0.945, 0.9631, 0.9459, 0.9616, 0.9463, 0.9634, 0.9461, 0.9636, 0.9459, 0.9616, 0.948, 0.9622, 0.9464, 0.9635, 0.9463, 0.9634, 0.9458, 0.9652, 0.9451, 0.9642, 0.9461, 0.9637, 0.9462, 0.9638, 0.5544, 0.9418, 0.5545, 0.942, 0.5553, 0.9302, 0.555, 0.9299, 0.828, 0.9282, 0.8291, 0.9272, 0.8291, 0.9274, 0.8281, 0.9281, 0.9462, 0.9636, 0.9462, 0.9636, 0.9462, 0.9636, 0.9462, 0.9636, 0.9463, 0.9636, 0.9463, 0.9636, 0.9463, 0.9636, 0.9463, 0.9636, 0.5542, 0.9422, 0.5551, 0.9424, 0.5558, 0.9305, 0.5549, 0.9305, 0.9052, 0.9542, 0.8988, 0.9395, 0.9057, 0.9398, 0.9103, 0.9486, 0.9308, 0.9504, 0.9326, 0.9333, 0.9355, 0.9327, 0.94, 0.951, 0.0665, 0.8149, 0.07564, 0.8345, 0.04395, 0.8361, 0.04395, 0.8141, 0.06666, 0.849, 0.06667, 0.8502, 0.06638, 0.8505, 0.06638, 0.8495, 0.06758, 0.838, 0.06691, 0.8496, 0.06752, 0.8474, 0.06905, 0.8348, 0.5531, 0.9754, 0.5531, 0.9754, 0.5531, 0.9754, 0.5531, 0.9754, 0.8291, 0.9272, 0.8304, 0.9272, 0.8304, 0.9274, 0.8291, 0.9274, 0.8304, 0.9272, 0.832, 0.9287, 0.832, 0.9287, 0.8304, 0.9274, 0.83, 0.9301, 0.8285, 0.9292, 0.8287, 0.929, 0.83, 0.9301, 0.832, 0.9287, 0.83, 0.9301, 0.83, 0.9301, 0.832, 0.9287, 0.8281, 0.9281, 0.8291, 0.9274, 0.8277, 0.9281, 0.8277, 0.927, 0.8277, 0.927, 0.8277, 0.9281, 0.8189, 0.9233, 0.8212, 0.9218, 0.8212, 0.9218, 0.8189, 0.9233, 0.8095, 0.9135, 0.8137, 0.918, 0.8137, 0.918, 0.8095, 0.9135, 0.7963, 0.9077, 0.8077, 0.9133, 0.8077, 0.9133, 0.7963, 0.9077, 0.7837, 0.8986, 0.8047, 0.9136, 0.8047, 0.9136, 0.7837, 0.8986, 0.8125, 0.9205, 0.8178, 0.9198, 0.8178, 0.9198, 0.8125, 0.9205, 0.825, 0.9283, 0.8243, 0.9246, 0.8243, 0.9246, 0.825, 0.9283, 0.8402, 0.9318, 0.8318, 0.929, 0.8318, 0.929, 0.8402, 0.9318, 0.855, 0.9475, 0.84, 0.9325, 0.84, 0.9325, 0.855, 0.9475, 0.8349, 0.9319, 0.8318, 0.9301, 0.8318, 0.9301, 0.8349, 0.9319, 0.832, 0.9287, 0.83, 0.9301, 0.8077, 0.9133, 0.8047, 0.9136, 0.8178, 0.9198, 0.8137, 0.918, 0.8212, 0.9218, 0.8137, 0.918, 0.8178, 0.9198, 0.8277, 0.927, 0.8318, 0.9301, 0.83, 0.9301, 0.8281, 0.9281, 0.8212, 0.9218, 0.84, 0.9325, 0.8318, 0.9301, 0.8277, 0.927, 0.84, 0.9325, 0.8212, 0.9218, 0.8318, 0.929, 0.8243, 0.9246, 0.8318, 0.929, 0.8212, 0.9218, 0.8178, 0.9198, 0.8243, 0.9246, 0.8212, 0.9218, 0.8291, 0.9274, 0.832, 0.9287, 0.8349, 0.9319, 0.8277, 0.9281, 0.8277, 0.9281, 0.8349, 0.9319, 0.855, 0.9475, 0.8189, 0.9233, 0.8095, 0.9135, 0.8125, 0.9205, 0.7837, 0.8986, 0.7963, 0.9077, 0.8189, 0.9233, 0.825, 0.9283, 0.8125, 0.9205, 0.8095, 0.9135, 0.8402, 0.9318, 0.825, 0.9283, 0.8189, 0.9233, 0.855, 0.9475, 0.5531, 0.9754, 0.5531, 0.9754, 0.5531, 0.9754, 0.5531, 0.9754, 0.5531, 0.9754, 0.5531, 0.9754, 0.5531, 0.9754, 0.5531, 0.9754, 0.5531, 0.9754, 0.5531, 0.9754, 0.5531, 0.9754, 0.5531, 0.9754, 0.5531, 0.9754, 0.5531, 0.9754, 0.5531, 0.9754, 0.5531, 0.9754, 0.5531, 0.9754, 0.5531, 0.9754, 0.5531, 0.9754, 0.5531, 0.9754, 0.5531, 0.9754, 0.5531, 0.9754, 0.5531, 0.9754, 0.5531, 0.9754, 0.06727, 0.8484, 0.06728, 0.8483, 0.06728, 0.8483, 0.06728, 0.8484, 0.06729, 0.8483, 0.06727, 0.8483, 0.06728, 0.8483, 0.06728, 0.8483, 0.06727, 0.8484, 0.06727, 0.8484, 0.06728, 0.8484, 0.06727, 0.8484, 0.06728, 0.8483, 0.06729, 0.8483, 0.06728, 0.8483, 0.06728, 0.8483, 0.06727, 0.8483, 0.06727, 0.8484, 0.06727, 0.8484, 0.06728, 0.8483, 0.06729, 0.8483, 0.06729, 0.8483, 0.06728, 0.8483, 0.06728, 0.8483, 0.0673, 0.8478, 0.06752, 0.8474, 0.06743, 0.848, 0.06735, 0.8481, 0.06691, 0.8496, 0.06679, 0.8504, 0.06698, 0.8493, 0.06717, 0.8488, 0.06666, 0.849, 0.0673, 0.8478, 0.06735, 0.8481, 0.06719, 0.8487, 0.06679, 0.8504, 0.06667, 0.8502, 0.06706, 0.8493, 0.06698, 0.8493, 0.06752, 0.8474, 0.06691, 0.8496, 0.06717, 0.8488, 0.06743, 0.848, 0.06667, 0.8502, 0.06666, 0.849, 0.06719, 0.8487, 0.06706, 0.8493, 0.5531, 0.9754, 0.5531, 0.9754, 0.5531, 0.9754, 0.5531, 0.9754, 0.5531, 0.9754, 0.5531, 0.9754, 0.5531, 0.9754, 0.5531, 0.9754, 0.5531, 0.9754, 0.5531, 0.9754, 0.5531, 0.9754, 0.5531, 0.9754, 0.5531, 0.9754, 0.5531, 0.9754, 0.5531, 0.9754, 0.5531, 0.9754, 0.5531, 0.9754, 0.5531, 0.9754, 0.5531, 0.9754, 0.5531, 0.9754, 0.5531, 0.9754, 0.5531, 0.9754, 0.5531, 0.9754, 0.5531, 0.9754, 0.5531, 0.9754, 0.5531, 0.9754, 0.5531, 0.9754, 0.5531, 0.9754, 0.5531, 0.9754, 0.5531, 0.9754, 0.5531, 0.9754, 0.5531, 0.9754, 0.5531, 0.9754, 0.5531, 0.9754, 0.5531, 0.9754, 0.5531, 0.9754, 0.5531, 0.9754, 0.5531, 0.9754, 0.5531, 0.9754, 0.5531, 0.9754, 0.5531, 0.9754, 0.5531, 0.9754, 0.5531, 0.9754, 0.5531, 0.9754, 0.5531, 0.9754, 0.5531, 0.9754, 0.5531, 0.9754, 0.5531, 0.9754, 0.5531, 0.9754, 0.5531, 0.9754, 0.5531, 0.9754, 0.5531, 0.9754, 0.5531, 0.9754, 0.5531, 0.9754, 0.5531, 0.9754, 0.5531, 0.9754, 0.5531, 0.9754, 0.5531, 0.9754, 0.5531, 0.9754, 0.5531, 0.9754, 0.5531, 0.9754, 0.5531, 0.9754, 0.5531, 0.9754, 0.5531, 0.9754, 0.5531, 0.9754, 0.5531, 0.9754, 0.5531, 0.9754, 0.5531, 0.9754, 0.5531, 0.9754, 0.5531, 0.9754, 0.5531, 0.9754, 0.5531, 0.9754, 0.5531, 0.9754, 0.5531, 0.9754, 0.5531, 0.9754, 0.5531, 0.9754, 0.5531, 0.9754, 0.5531, 0.9754, 0.5531, 0.9754, 0.5531, 0.9754, 0.5531, 0.9754, 0.5531, 0.9754, 0.5531, 0.9754, 0.5531, 0.9754, 0.5531, 0.9754, 0.5531, 0.9754, 0.5531, 0.9754, 0.5531, 0.9754, 0.5531, 0.9754, 0.5531, 0.9754, 0.5531, 0.9754, 0.5531, 0.9754, 0.5531, 0.9754, 0.5531, 0.9754, 0.5531, 0.9754, 0.5531, 0.9754, 0.5531, 0.9754, 0.5531, 0.9754, 0.5531, 0.9754, 0.5531, 0.9754, 0.5531, 0.9754, 0.5531, 0.9754, 0.5531, 0.9754, 0.5531, 0.9754, 0.5531, 0.9754, 0.5531, 0.9754, 0.5531, 0.9754, 0.5531, 0.9754, 0.5531, 0.9754, 0.5531, 0.9754, 0.5531, 0.9754, 0.5531, 0.9754, 0.5531, 0.9754, 0.5531, 0.9754, 0.5531, 0.9754, 0.5531, 0.9754, 0.5531, 0.9754, 0.5531, 0.9754, 0.5531, 0.9754, 0.5531, 0.9754, 0.5531, 0.9754, 0.5531, 0.9754, 0.5531, 0.9754, 0.5531, 0.9754, 0.5531, 0.9754, 0.5531, 0.9754, 0.5531, 0.9754, 0.5531, 0.9754, 0.5531, 0.9754, 0.5531, 0.9754, 0.5531, 0.9754, 0.5531, 0.9754, 0.5531, 0.9754, 0.5531, 0.9754, 0.5531, 0.9754, 0.5531, 0.9754, 0.5531, 0.9754, 0.5531, 0.9754, 0.5531, 0.9754, 0.5531, 0.9754, 0.5531, 0.9754, 0.5531, 0.9754, 0.5531, 0.9754, 0.5531, 0.9754, 0.5531, 0.9754, 0.5531, 0.9754, 0.5531, 0.9754, 0.5531, 0.9754, 0.5531, 0.9754, 0.5531, 0.9754, 0.5531, 0.9754, 0.5531, 0.9754, 0.5531, 0.9754, 0.5531, 0.9754, 0.5531, 0.9754, 0.5531, 0.9754, 0.5531, 0.9754, 0.5531, 0.9754, 0.5531, 0.9754, 0.5531, 0.9754, 0.5531, 0.9754, 0.5531, 0.9754, 0.5531, 0.9754, 0.5531, 0.9754, 0.5531, 0.9754, 0.5531, 0.9754, 0.5531, 0.9754, 0.5531, 0.9754, 0.5531, 0.9754, 0.5531, 0.9754, 0.5531, 0.9754, 0.5531, 0.9754, 0.5531, 0.9754, 0.5531, 0.9754, 0.5531, 0.9754, 0.5531, 0.9754, 0.5527, 0.9776, 0.5528, 0.9774, 0.5527, 0.9785, 0.5526, 0.9785, 0.5528, 0.9774, 0.5527, 0.9777, 0.5526, 0.9786, 0.5527, 0.9785, 0.5527, 0.9777, 0.5527, 0.9779, 0.5526, 0.9787, 0.5526, 0.9786, 0.5523, 0.9827, 0.5523, 0.9821, 0.5524, 0.9825, 0.5523, 0.9832, 0.5523, 0.9827, 0.5523, 0.9832, 0.5523, 0.984, 0.5523, 0.9833, 0.5523, 0.9827, 0.5523, 0.9833, 0.5522, 0.9829, 0.5522, 0.9823, 0.5523, 0.9827, 0.5522, 0.9823, 0.5523, 0.9818, 0.5523, 0.9821, 0.5524, 0.9816, 0.5524, 0.9819, 0.5524, 0.9825, 0.5523, 0.9821, 0.5524, 0.9816, 0.5523, 0.9821, 0.5523, 0.9818, 0.5523, 0.9814, 0.5524, 0.9816, 0.5523, 0.9814, 0.5524, 0.981, 0.5524, 0.9811, 0.5524, 0.9816, 0.5524, 0.9811, 0.5525, 0.9813, 0.5524, 0.9819, 0.5524, 0.9812, 0.5523, 0.9816, 0.5523, 0.9815, 0.5524, 0.981, 0.5524, 0.9812, 0.5524, 0.981, 0.5524, 0.9804, 0.5524, 0.9808, 0.5524, 0.9812, 0.5524, 0.9808, 0.5524, 0.981, 0.5523, 0.9814, 0.5524, 0.9812, 0.5523, 0.9814, 0.5523, 0.9818, 0.5523, 0.9816, 0.5522, 0.9822, 0.5523, 0.9821, 0.5523, 0.9815, 0.5523, 0.9816, 0.5522, 0.9822, 0.5523, 0.9816, 0.5523, 0.9818, 0.5522, 0.9823, 0.5522, 0.9822, 0.5522, 0.9823, 0.5522, 0.9829, 0.5523, 0.9829, 0.5522, 0.9822, 0.5523, 0.9829, 0.5523, 0.9827, 0.5523, 0.9821, 0.5523, 0.9819, 0.5524, 0.9813, 0.5523, 0.9815, 0.5523, 0.9821, 0.5523, 0.9819, 0.5523, 0.9821, 0.5523, 0.9827, 0.5523, 0.9824, 0.5523, 0.9819, 0.5523, 0.9824, 0.5523, 0.9821, 0.5523, 0.9817, 0.5523, 0.9819, 0.5523, 0.9817, 0.5524, 0.9812, 0.5524, 0.9813, 0.5524, 0.9809, 0.5524, 0.981, 0.5523, 0.9815, 0.5524, 0.9813, 0.5524, 0.9809, 0.5524, 0.9813, 0.5524, 0.9812, 0.5525, 0.9808, 0.5524, 0.9809, 0.5525, 0.9808, 0.5526, 0.9804, 0.5525, 0.9804, 0.5524, 0.9809, 0.5525, 0.9804, 0.5524, 0.9804, 0.5524, 0.981, 0.5525, 0.9805, 0.5524, 0.981, 0.5525, 0.9809, 0.5525, 0.9804, 0.5525, 0.9805, 0.5525, 0.9804, 0.5525, 0.98, 0.5525, 0.9801, 0.5525, 0.9805, 0.5525, 0.9801, 0.5526, 0.9804, 0.5525, 0.9808, 0.5525, 0.9805, 0.5525, 0.9808, 0.5524, 0.9812, 0.5524, 0.981, 0.5524, 0.9816, 0.5524, 0.9816, 0.5525, 0.9809, 0.5524, 0.981, 0.5524, 0.9816, 0.5524, 0.981, 0.5524, 0.9812, 0.5523, 0.9817, 0.5524, 0.9816, 0.5523, 0.9817, 0.5523, 0.9821, 0.5523, 0.9823, 0.5524, 0.9816, 0.5523, 0.9823, 0.5524, 0.9824, 0.5524, 0.9816, 0.5524, 0.9802, 0.5525, 0.9794, 0.5526, 0.9795, 0.5525, 0.9804, 0.5524, 0.9802, 0.5525, 0.9804, 0.5525, 0.9813, 0.5524, 0.9811, 0.5524, 0.9802, 0.5524, 0.9811, 0.5524, 0.981, 0.5524, 0.9808, 0.5524, 0.9802, 0.5524, 0.9808, 0.5524, 0.9804, 0.5525, 0.9794, 0.5526, 0.9793, 0.5525, 0.9794, 0.5524, 0.9804, 0.5525, 0.9804, 0.5526, 0.9793, 0.5525, 0.9804, 0.5526, 0.9804, 0.5525, 0.9801, 0.5526, 0.9793, 0.5525, 0.9801, 0.5525, 0.98, 0.5526, 0.979, 0.5522, 0.9838, 0.5522, 0.986, 0.5523, 0.9839, 0.5523, 0.9833, 0.5522, 0.9838, 0.5523, 0.9833, 0.5523, 0.9827, 0.5523, 0.9829, 0.5522, 0.9838, 0.5523, 0.9829, 0.5522, 0.9829, 0.5523, 0.9833, 0.5522, 0.9838, 0.5523, 0.9833, 0.5523, 0.984, 0.5522, 0.986, 0.5523, 0.9828, 0.5523, 0.9833, 0.5523, 0.9839, 0.5524, 0.983, 0.5523, 0.9828, 0.5524, 0.983, 0.5524, 0.9824, 0.5523, 0.9823, 0.5523, 0.9828, 0.5523, 0.9823, 0.5523, 0.9821, 0.5523, 0.9824, 0.5523, 0.9828, 0.5523, 0.9824, 0.5523, 0.9827, 0.5523, 0.9833, 0.5526, 0.9786, 0.5525, 0.9794, 0.5526, 0.9793, 0.5527, 0.9785, 0.5526, 0.9786, 0.5526, 0.9787, 0.5526, 0.9795, 0.5525, 0.9794, 0.5526, 0.9785, 0.5527, 0.9785, 0.5526, 0.9793, 0.5526, 0.979, 0.06735, 0.8481, 0.06743, 0.848, 0.06731, 0.8483, 0.06731, 0.8482, 0.06717, 0.8488, 0.06698, 0.8493, 0.06725, 0.8485, 0.06727, 0.8484, 0.06719, 0.8487, 0.06735, 0.8481, 0.06731, 0.8482, 0.06727, 0.8484, 0.06698, 0.8493, 0.06706, 0.8493, 0.06722, 0.8485, 0.06725, 0.8485, 0.06743, 0.848, 0.06717, 0.8488, 0.06727, 0.8484, 0.06731, 0.8483, 0.06706, 0.8493, 0.06719, 0.8487, 0.06727, 0.8484, 0.06722, 0.8485, 0.06728, 0.8483, 0.06728, 0.8483, 0.06728, 0.8483, 0.06728, 0.8483, 0.06728, 0.8483, 0.06728, 0.8483, 0.06728, 0.8483, 0.06728, 0.8483, 0.06728, 0.8483, 0.06728, 0.8483, 0.06728, 0.8483, 0.06728, 0.8483, 0.06728, 0.8483, 0.06728, 0.8483, 0.06728, 0.8483, 0.06728, 0.8483, 0.06728, 0.8483, 0.06728, 0.8483, 0.06728, 0.8483, 0.06728, 0.8483, 0.06728, 0.8483, 0.06728, 0.8483, 0.06728, 0.8483, 0.06728, 0.8483, 0.06728, 0.8483, 0.06728, 0.8483, 0.06728, 0.8483, 0.06728, 0.8483, 0.06728, 0.8483, 0.06727, 0.8484, 0.06728, 0.8483, 0.06728, 0.8483, 0.06728, 0.8483, 0.06728, 0.8483, 0.06728, 0.8483, 0.06728, 0.8483, 0.06727, 0.8484, 0.06728, 0.8484, 0.06728, 0.8483, 0.06728, 0.8483, 0.06728, 0.8483, 0.06728, 0.8483, 0.06728, 0.8483, 0.06728, 0.8483, 0.06728, 0.8484, 0.06728, 0.8483, 0.06728, 0.8483, 0.06728, 0.8483, 0.06731, 0.8482, 0.06731, 0.8483, 0.06729, 0.8483, 0.06729, 0.8483, 0.06727, 0.8484, 0.06725, 0.8485, 0.06727, 0.8484, 0.06727, 0.8483, 0.06727, 0.8484, 0.06731, 0.8482, 0.06729, 0.8483, 0.06728, 0.8483, 0.06725, 0.8485, 0.06722, 0.8485, 0.06727, 0.8484, 0.06727, 0.8484, 0.06731, 0.8483, 0.06727, 0.8484, 0.06727, 0.8483, 0.06729, 0.8483, 0.06722, 0.8485, 0.06727, 0.8484, 0.06728, 0.8483, 0.06727, 0.8484, 0.9463, 0.9636, 0.9463, 0.9636, 0.9463, 0.9636, 0.9463, 0.9636, 0.9462, 0.9636, 0.9462, 0.9636, 0.9462, 0.9636, 0.9463, 0.9636, 0.9463, 0.9636, 0.9462, 0.9636, 0.9463, 0.9636, 0.9463, 0.9636, 0.9462, 0.9636, 0.9463, 0.9636, 0.9463, 0.9636, 0.9462, 0.9636, 0.9462, 0.9636, 0.9462, 0.9636, 0.9462, 0.9636, 0.9462, 0.9636, 0.9463, 0.9636, 0.9463, 0.9636, 0.9463, 0.9636, 0.9463, 0.9636, 0.9463, 0.9634, 0.9464, 0.9635, 0.9463, 0.9636, 0.9463, 0.9636, 0.9462, 0.9638, 0.9461, 0.9637, 0.9462, 0.9636, 0.9462, 0.9636, 0.9461, 0.9637, 0.9461, 0.9636, 0.9462, 0.9636, 0.9462, 0.9636, 0.9464, 0.9635, 0.9464, 0.9637, 0.9463, 0.9636, 0.9463, 0.9636, 0.9464, 0.9637, 0.9462, 0.9638, 0.9462, 0.9636, 0.9463, 0.9636, 0.9461, 0.9636, 0.9463, 0.9634, 0.9463, 0.9636, 0.9462, 0.9636, 0.0631, 0.8493, 0.0631, 0.8493, 0.0631, 0.8493, 0.0631, 0.8493, 0.06623, 0.8527, 0.06545, 0.8498, 0.06558, 0.8495, 0.06579, 0.8524, 0.05388, 0.831, 0.05437, 0.8271, 0.063, 0.8488, 0.06222, 0.8481, 0.06447, 0.8513, 0.06521, 0.8535, 0.06578, 0.8529, 0.06547, 0.8511, 0.0651, 0.8485, 0.06545, 0.8498, 0.06498, 0.8506, 0.06441, 0.8501, 0.06499, 0.8518, 0.06559, 0.852, 0.06595, 0.8545, 0.06476, 0.8519, 0.06447, 0.8513, 0.06547, 0.8511, 0.0604, 0.842, 0.05643, 0.8396, 0.05928, 0.8215, 0.06343, 0.8217, 0.06498, 0.8449, 0.06443, 0.845, 0.06521, 0.8535, 0.06737, 0.8593, 0.0665, 0.8557, 0.06578, 0.8529, 0.9418, 0.9584, 0.94, 0.951, 0.9479, 0.9462, 0.9526, 0.9528, 0.06443, 0.845, 0.0651, 0.8485, 0.06441, 0.8501, 0.063, 0.8488, 0.06498, 0.8449, 0.06542, 0.8483, 0.0651, 0.8485, 0.06443, 0.845, 0.9626, 0.9141, 0.9602, 0.9197, 0.9399, 0.9195, 0.9408, 0.9122, 0.06476, 0.8519, 0.06595, 0.8545, 0.06737, 0.8593, 0.06521, 0.8535, 0.05437, 0.8271, 0.05928, 0.8215, 0.06443, 0.845, 0.063, 0.8488, 0.06408, 0.8507, 0.06447, 0.8513, 0.05643, 0.8396, 0.05462, 0.8346, 0.06542, 0.8483, 0.06558, 0.8495, 0.06545, 0.8498, 0.0651, 0.8485, 0.06408, 0.8507, 0.06476, 0.8519, 0.06521, 0.8535, 0.06447, 0.8513, 0.06559, 0.852, 0.06498, 0.8506, 0.06545, 0.8498, 0.06623, 0.8527, 0.95, 0.9447, 0.9501, 0.9438, 0.9504, 0.944, 0.9505, 0.945, 0.9384, 0.9319, 0.9355, 0.9327, 0.9316, 0.9166, 0.9399, 0.9195, 0.9526, 0.9528, 0.9479, 0.9462, 0.9652, 0.9351, 0.9723, 0.9376, 0.9408, 0.9122, 0.9399, 0.9195, 0.9316, 0.9166, 0.9301, 0.9107, 0.9712, 0.9217, 0.9652, 0.9251, 0.9602, 0.9197, 0.9626, 0.9141, 0.5533, 0.9674, 0.5533, 0.9674, 0.5533, 0.9674, 0.5533, 0.9674, 0.95, 0.945, 0.95, 0.9439, 0.9504, 0.9438, 0.9504, 0.9448, 0.9501, 0.9449, 0.9501, 0.944, 0.95, 0.9439, 0.95, 0.945, 0.9504, 0.9446, 0.9503, 0.9438, 0.9501, 0.9438, 0.95, 0.9447, 0.8304, 0.9511, 0.8303, 0.9512, 0.8301, 0.951, 0.8301, 0.9509, 0.5533, 0.9674, 0.5533, 0.9674, 0.5533, 0.9674, 0.5533, 0.9674, 0.5533, 0.9674, 0.5533, 0.9674, 0.5533, 0.9674, 0.5533, 0.9674, 0.5533, 0.9674, 0.5533, 0.9674, 0.5533, 0.9674, 0.5533, 0.9674, 0.9518, 0.9529, 0.9507, 0.9499, 0.9501, 0.9499, 0.9489, 0.953, 0.9486, 0.9593, 0.95, 0.9509, 0.9501, 0.9511, 0.9526, 0.9606, 0.9526, 0.9606, 0.9501, 0.9511, 0.9508, 0.9502, 0.954, 0.9552, 0.9489, 0.953, 0.9501, 0.9499, 0.9505, 0.9507, 0.9478, 0.9563, 0.9478, 0.9563, 0.9505, 0.9507, 0.95, 0.9509, 0.9486, 0.9593, 0.954, 0.9552, 0.9508, 0.9502, 0.9507, 0.9499, 0.9518, 0.9529, 0.5533, 0.9674, 0.5533, 0.9674, 0.5533, 0.9674, 0.5533, 0.9674, 0.8301, 0.9509, 0.8301, 0.951, 0.8289, 0.9497, 0.829, 0.9497, 0.9504, 0.9448, 0.9504, 0.9438, 0.9503, 0.9438, 0.9504, 0.9446, 0.9505, 0.945, 0.9504, 0.944, 0.9501, 0.944, 0.9501, 0.9449, 0.5533, 0.9674, 0.5533, 0.9674, 0.5533, 0.9674, 0.5533, 0.9674, 0.9723, 0.9376, 0.9652, 0.9351, 0.9652, 0.9251, 0.9712, 0.9217, 0.9479, 0.9462, 0.94, 0.951, 0.9355, 0.9327, 0.9384, 0.9319, 0.06595, 0.8545, 0.06559, 0.852, 0.06623, 0.8527, 0.06737, 0.8593, 0.06441, 0.8501, 0.06498, 0.8506, 0.06559, 0.852, 0.06499, 0.8518, 0.05462, 0.8346, 0.05388, 0.831, 0.06222, 0.8481, 0.06408, 0.8507, 0.0631, 0.8493, 0.0631, 0.8493, 0.0631, 0.8493, 0.0631, 0.8493, 0.829, 0.9497, 0.8289, 0.9497, 0.828, 0.95, 0.8277, 0.9497, 0.8277, 0.9497, 0.828, 0.95, 0.8276, 0.9517, 0.8273, 0.952, 0.8308, 0.952, 0.8305, 0.9517, 0.8303, 0.9512, 0.8304, 0.9511, 0.8273, 0.952, 0.8276, 0.9517, 0.8305, 0.9517, 0.8308, 0.952, 0.8301, 0.951, 0.8299, 0.9517, 0.8296, 0.951, 0.8289, 0.9497, 0.8299, 0.9517, 0.8284, 0.9525, 0.8297, 0.953, 0.8296, 0.951, 0.8284, 0.9525, 0.807, 0.9535, 0.8099, 0.9558, 0.8297, 0.953, 0.807, 0.9535, 0.8006, 0.9542, 0.7924, 0.9541, 0.8099, 0.9558, 0.8006, 0.9542, 0.8009, 0.9559, 0.7837, 0.9571, 0.7924, 0.9541, 0.8009, 0.9559, 0.8128, 0.9513, 0.8152, 0.9563, 0.7837, 0.9571, 0.8128, 0.9513, 0.8218, 0.9498, 0.8285, 0.956, 0.8152, 0.9563, 0.8218, 0.9498, 0.8298, 0.9494, 0.8377, 0.956, 0.8285, 0.956, 0.8298, 0.9494, 0.8356, 0.9475, 0.8511, 0.9514, 0.8377, 0.956, 0.8356, 0.9475, 0.8312, 0.9524, 0.8289, 0.9502, 0.8511, 0.9514, 0.8312, 0.9524, 0.8305, 0.9517, 0.8276, 0.9517, 0.8289, 0.9502, 0.8006, 0.9542, 0.807, 0.9535, 0.8128, 0.9513, 0.8009, 0.9559, 0.8284, 0.9525, 0.8128, 0.9513, 0.807, 0.9535, 0.8299, 0.9517, 0.8301, 0.951, 0.8305, 0.9517, 0.8312, 0.9524, 0.8284, 0.9525, 0.8299, 0.9517, 0.8312, 0.9524, 0.8356, 0.9475, 0.8356, 0.9475, 0.8298, 0.9494, 0.8284, 0.9525, 0.8218, 0.9498, 0.8284, 0.9525, 0.8298, 0.9494, 0.8128, 0.9513, 0.8284, 0.9525, 0.8218, 0.9498, 0.8289, 0.9497, 0.8296, 0.951, 0.8289, 0.9502, 0.8276, 0.9517, 0.8296, 0.951, 0.8297, 0.953, 0.8511, 0.9514, 0.8289, 0.9502, 0.8099, 0.9558, 0.7924, 0.9541, 0.7837, 0.9571, 0.8152, 0.9563, 0.8297, 0.953, 0.8099, 0.9558, 0.8152, 0.9563, 0.8285, 0.956, 0.8377, 0.956, 0.8511, 0.9514, 0.8297, 0.953, 0.8285, 0.956, 0.0631, 0.8493, 0.0631, 0.8493, 0.0631, 0.8493, 0.0631, 0.8493, 0.5525, 0.9754, 0.5525, 0.9754, 0.5525, 0.9754, 0.5525, 0.9754, 0.0631, 0.8493, 0.0631, 0.8493, 0.0631, 0.8493, 0.0631, 0.8493, 0.0631, 0.8493, 0.0631, 0.8493, 0.0631, 0.8493, 0.0631, 0.8493, 0.0631, 0.8493, 0.0631, 0.8493, 0.0631, 0.8493, 0.0631, 0.8493, 0.0631, 0.8493, 0.0631, 0.8493, 0.0631, 0.8493, 0.0631, 0.8493, 0.06313, 0.8494, 0.06312, 0.8493, 0.0631, 0.8493, 0.0631, 0.8493, 0.06307, 0.8493, 0.06308, 0.8493, 0.0631, 0.8493, 0.06311, 0.8493, 0.06313, 0.8493, 0.06312, 0.8493, 0.06312, 0.8493, 0.06313, 0.8494, 0.0631, 0.8493, 0.0631, 0.8493, 0.06309, 0.8493, 0.06307, 0.8493, 0.06311, 0.8493, 0.0631, 0.8493, 0.06312, 0.8493, 0.06313, 0.8493, 0.06307, 0.8493, 0.06309, 0.8493, 0.06308, 0.8493, 0.06307, 0.8493, 0.063, 0.8488, 0.06298, 0.8491, 0.06273, 0.8489, 0.06222, 0.8481, 0.06408, 0.8507, 0.06345, 0.8498, 0.06398, 0.8505, 0.06476, 0.8519, 0.06441, 0.8501, 0.06352, 0.8499, 0.06298, 0.8491, 0.063, 0.8488, 0.06476, 0.8519, 0.06398, 0.8505, 0.06395, 0.8506, 0.06499, 0.8518, 0.06222, 0.8481, 0.06273, 0.8489, 0.06345, 0.8498, 0.06408, 0.8507, 0.06499, 0.8518, 0.06395, 0.8506, 0.06352, 0.8499, 0.06441, 0.8501, 0.5525, 0.9754, 0.5525, 0.9754, 0.5525, 0.9754, 0.5525, 0.9754, 0.5525, 0.9754, 0.5525, 0.9754, 0.5525, 0.9754, 0.5525, 0.9754, 0.5525, 0.9754, 0.5525, 0.9754, 0.5525, 0.9754, 0.5525, 0.9754, 0.5525, 0.9754, 0.5525, 0.9754, 0.5525, 0.9754, 0.5525, 0.9754, 0.5525, 0.9754, 0.5525, 0.9754, 0.5525, 0.9754, 0.5525, 0.9754, 0.5525, 0.9754, 0.5525, 0.9754, 0.5525, 0.9754, 0.5525, 0.9754, 0.5525, 0.9754, 0.5525, 0.9754, 0.5525, 0.9754, 0.5525, 0.9754, 0.5525, 0.9754, 0.5525, 0.9754, 0.5525, 0.9754, 0.5525, 0.9754, 0.5525, 0.9754, 0.5525, 0.9754, 0.5525, 0.9754, 0.5525, 0.9754, 0.5525, 0.9754, 0.5525, 0.9754, 0.5525, 0.9754, 0.5525, 0.9754, 0.5525, 0.9754, 0.5525, 0.9754, 0.5525, 0.9754, 0.5525, 0.9754, 0.5525, 0.9754, 0.5525, 0.9754, 0.5525, 0.9754, 0.5525, 0.9754, 0.5525, 0.9754, 0.5525, 0.9754, 0.5525, 0.9754, 0.5525, 0.9754, 0.5525, 0.9754, 0.5525, 0.9754, 0.5525, 0.9754, 0.5525, 0.9754, 0.5525, 0.9754, 0.5525, 0.9754, 0.5525, 0.9754, 0.5525, 0.9754, 0.5525, 0.9754, 0.5525, 0.9754, 0.5525, 0.9754, 0.5525, 0.9754, 0.5525, 0.9754, 0.5525, 0.9754, 0.5525, 0.9754, 0.5525, 0.9754, 0.5525, 0.9754, 0.5525, 0.9754, 0.5525, 0.9754, 0.5525, 0.9754, 0.5525, 0.9754, 0.5525, 0.9754, 0.5525, 0.9754, 0.5525, 0.9754, 0.5525, 0.9754, 0.5525, 0.9754, 0.5525, 0.9754, 0.5525, 0.9754, 0.5525, 0.9754, 0.5525, 0.9754, 0.5525, 0.9754, 0.5525, 0.9754, 0.5525, 0.9754, 0.5525, 0.9754, 0.5525, 0.9754, 0.5525, 0.9754, 0.5525, 0.9754, 0.5525, 0.9754, 0.5525, 0.9754, 0.5525, 0.9754, 0.5525, 0.9754, 0.5525, 0.9754, 0.5525, 0.9754, 0.5525, 0.9754, 0.5525, 0.9754, 0.5525, 0.9754, 0.5525, 0.9754, 0.5525, 0.9754, 0.5525, 0.9754, 0.5525, 0.9754, 0.5525, 0.9754, 0.5525, 0.9754, 0.5525, 0.9754, 0.5525, 0.9754, 0.5525, 0.9754, 0.5525, 0.9754, 0.5525, 0.9754, 0.5525, 0.9754, 0.5525, 0.9754, 0.5525, 0.9754, 0.5525, 0.9754, 0.5525, 0.9754, 0.5525, 0.9754, 0.5525, 0.9754, 0.5525, 0.9754, 0.5525, 0.9754, 0.5525, 0.9754, 0.5525, 0.9754, 0.5525, 0.9754, 0.5525, 0.9754, 0.5525, 0.9754, 0.5525, 0.9754, 0.5525, 0.9754, 0.5525, 0.9754, 0.5525, 0.9754, 0.5525, 0.9754, 0.5525, 0.9754, 0.5525, 0.9754, 0.5525, 0.9754, 0.5525, 0.9754, 0.5525, 0.9754, 0.5525, 0.9754, 0.5525, 0.9754, 0.5525, 0.9754, 0.5525, 0.9754, 0.5525, 0.9754, 0.5525, 0.9754, 0.5525, 0.9754, 0.5525, 0.9754, 0.5525, 0.9754, 0.5525, 0.9754, 0.5525, 0.9754, 0.5525, 0.9754, 0.5525, 0.9754, 0.5525, 0.9754, 0.5525, 0.9754, 0.5525, 0.9754, 0.5525, 0.9754, 0.5525, 0.9754, 0.5525, 0.9754, 0.5525, 0.9754, 0.5525, 0.9754, 0.5525, 0.9754, 0.5525, 0.9754, 0.5525, 0.9754, 0.5525, 0.9754, 0.5525, 0.9754, 0.5525, 0.9754, 0.5525, 0.9754, 0.5525, 0.9754, 0.5525, 0.9754, 0.5525, 0.9754, 0.5525, 0.9754, 0.5525, 0.9754, 0.5525, 0.9754, 0.5525, 0.9754, 0.5525, 0.9754, 0.5525, 0.9754, 0.5525, 0.9754, 0.5525, 0.9754, 0.5525, 0.9754, 0.5525, 0.9754, 0.5525, 0.9754, 0.5525, 0.9754, 0.5527, 0.9776, 0.5526, 0.9785, 0.5526, 0.9785, 0.5526, 0.9774, 0.5526, 0.9774, 0.5526, 0.9785, 0.5527, 0.9786, 0.5527, 0.9777, 0.5527, 0.9777, 0.5527, 0.9786, 0.5526, 0.9787, 0.5527, 0.9779, 0.5524, 0.9827, 0.5523, 0.9832, 0.5524, 0.9825, 0.5525, 0.9821, 0.5524, 0.9827, 0.5524, 0.9833, 0.5523, 0.984, 0.5523, 0.9832, 0.5524, 0.9827, 0.5526, 0.9824, 0.5525, 0.9829, 0.5524, 0.9833, 0.5524, 0.9827, 0.5525, 0.9821, 0.5526, 0.9818, 0.5526, 0.9824, 0.5525, 0.9816, 0.5525, 0.9821, 0.5524, 0.9825, 0.5524, 0.9819, 0.5525, 0.9816, 0.5526, 0.9814, 0.5526, 0.9818, 0.5525, 0.9821, 0.5525, 0.9816, 0.5526, 0.9811, 0.5525, 0.9811, 0.5526, 0.9814, 0.5525, 0.9816, 0.5524, 0.9819, 0.5525, 0.9813, 0.5526, 0.9811, 0.5526, 0.9812, 0.5526, 0.981, 0.5526, 0.9815, 0.5526, 0.9816, 0.5526, 0.9812, 0.5526, 0.9808, 0.5526, 0.9804, 0.5526, 0.981, 0.5526, 0.9812, 0.5526, 0.9814, 0.5525, 0.9811, 0.5526, 0.9808, 0.5526, 0.9812, 0.5526, 0.9816, 0.5526, 0.9818, 0.5526, 0.9814, 0.5526, 0.9822, 0.5526, 0.9816, 0.5526, 0.9815, 0.5525, 0.9821, 0.5526, 0.9822, 0.5526, 0.9824, 0.5526, 0.9818, 0.5526, 0.9816, 0.5526, 0.9822, 0.5525, 0.9829, 0.5525, 0.9829, 0.5526, 0.9824, 0.5526, 0.9822, 0.5525, 0.9821, 0.5525, 0.9827, 0.5525, 0.9829, 0.5525, 0.9819, 0.5525, 0.9821, 0.5526, 0.9815, 0.5525, 0.9813, 0.5525, 0.9819, 0.5525, 0.9824, 0.5525, 0.9827, 0.5525, 0.9821, 0.5525, 0.9819, 0.5525, 0.9817, 0.5525, 0.9821, 0.5525, 0.9824, 0.5525, 0.9819, 0.5525, 0.9813, 0.5525, 0.9812, 0.5525, 0.9817, 0.5525, 0.9809, 0.5525, 0.9813, 0.5526, 0.9815, 0.5526, 0.981, 0.5525, 0.9809, 0.5525, 0.9808, 0.5525, 0.9812, 0.5525, 0.9813, 0.5525, 0.9809, 0.5525, 0.9804, 0.5525, 0.9804, 0.5525, 0.9808, 0.5525, 0.9809, 0.5526, 0.981, 0.5526, 0.9804, 0.5525, 0.9804, 0.5525, 0.9805, 0.5525, 0.9804, 0.5525, 0.9809, 0.5525, 0.981, 0.5525, 0.9805, 0.5525, 0.9801, 0.5525, 0.98, 0.5525, 0.9804, 0.5525, 0.9805, 0.5525, 0.9808, 0.5525, 0.9804, 0.5525, 0.9801, 0.5525, 0.9805, 0.5525, 0.981, 0.5525, 0.9812, 0.5525, 0.9808, 0.5525, 0.9816, 0.5525, 0.981, 0.5525, 0.9809, 0.5524, 0.9816, 0.5525, 0.9816, 0.5525, 0.9817, 0.5525, 0.9812, 0.5525, 0.981, 0.5525, 0.9816, 0.5525, 0.9823, 0.5525, 0.9821, 0.5525, 0.9817, 0.5525, 0.9816, 0.5524, 0.9816, 0.5524, 0.9824, 0.5525, 0.9823, 0.5526, 0.9802, 0.5525, 0.9804, 0.5526, 0.9795, 0.5527, 0.9794, 0.5526, 0.9802, 0.5526, 0.9811, 0.5525, 0.9813, 0.5525, 0.9804, 0.5526, 0.9802, 0.5526, 0.9808, 0.5525, 0.9811, 0.5526, 0.9811, 0.5526, 0.9802, 0.5527, 0.9794, 0.5526, 0.9804, 0.5526, 0.9808, 0.5526, 0.9793, 0.5525, 0.9804, 0.5526, 0.9804, 0.5527, 0.9794, 0.5526, 0.9793, 0.5525, 0.9801, 0.5525, 0.9804, 0.5525, 0.9804, 0.5526, 0.9793, 0.5526, 0.979, 0.5525, 0.98, 0.5525, 0.9801, 0.5524, 0.9838, 0.5524, 0.9833, 0.5523, 0.9839, 0.5522, 0.986, 0.5524, 0.9838, 0.5525, 0.9829, 0.5525, 0.9827, 0.5524, 0.9833, 0.5524, 0.9838, 0.5524, 0.9833, 0.5525, 0.9829, 0.5525, 0.9829, 0.5524, 0.9838, 0.5522, 0.986, 0.5523, 0.984, 0.5524, 0.9833, 0.5524, 0.9828, 0.5524, 0.983, 0.5523, 0.9839, 0.5524, 0.9833, 0.5524, 0.9828, 0.5525, 0.9823, 0.5524, 0.9824, 0.5524, 0.983, 0.5524, 0.9828, 0.5525, 0.9824, 0.5525, 0.9821, 0.5525, 0.9823, 0.5524, 0.9828, 0.5524, 0.9833, 0.5525, 0.9827, 0.5525, 0.9824, 0.5527, 0.9786, 0.5526, 0.9785, 0.5526, 0.9793, 0.5527, 0.9794, 0.5527, 0.9786, 0.5527, 0.9794, 0.5526, 0.9795, 0.5526, 0.9787, 0.5526, 0.9785, 0.5526, 0.979, 0.5526, 0.9793, 0.5526, 0.9785, 0.06298, 0.8491, 0.06302, 0.8492, 0.06303, 0.8492, 0.06273, 0.8489, 0.06345, 0.8498, 0.06311, 0.8493, 0.06322, 0.8495, 0.06398, 0.8505, 0.06352, 0.8499, 0.06315, 0.8493, 0.06302, 0.8492, 0.06298, 0.8491, 0.06398, 0.8505, 0.06322, 0.8495, 0.06329, 0.8496, 0.06395, 0.8506, 0.06273, 0.8489, 0.06303, 0.8492, 0.06311, 0.8493, 0.06345, 0.8498, 0.06395, 0.8506, 0.06329, 0.8496, 0.06315, 0.8493, 0.06352, 0.8499, 0.06311, 0.8493, 0.0631, 0.8493, 0.0631, 0.8493, 0.0631, 0.8493, 0.06309, 0.8493, 0.0631, 0.8493, 0.0631, 0.8493, 0.0631, 0.8493, 0.06311, 0.8493, 0.0631, 0.8493, 0.0631, 0.8493, 0.06311, 0.8493, 0.0631, 0.8493, 0.0631, 0.8493, 0.0631, 0.8493, 0.06309, 0.8493, 0.0631, 0.8493, 0.0631, 0.8493, 0.0631, 0.8493, 0.06311, 0.8493, 0.06309, 0.8493, 0.0631, 0.8493, 0.0631, 0.8493, 0.06309, 0.8493, 0.06309, 0.8493, 0.06309, 0.8493, 0.06309, 0.8493, 0.06308, 0.8493, 0.0631, 0.8493, 0.0631, 0.8493, 0.06311, 0.8493, 0.06312, 0.8493, 0.0631, 0.8493, 0.0631, 0.8493, 0.06309, 0.8493, 0.06309, 0.8493, 0.06312, 0.8493, 0.06311, 0.8493, 0.06311, 0.8493, 0.06312, 0.8493, 0.06308, 0.8493, 0.06309, 0.8493, 0.0631, 0.8493, 0.0631, 0.8493, 0.06312, 0.8493, 0.06311, 0.8493, 0.0631, 0.8493, 0.0631, 0.8493, 0.06302, 0.8492, 0.06307, 0.8493, 0.06307, 0.8493, 0.06303, 0.8492, 0.06311, 0.8493, 0.06311, 0.8493, 0.06313, 0.8493, 0.06322, 0.8495, 0.06315, 0.8493, 0.0631, 0.8493, 0.06307, 0.8493, 0.06302, 0.8492, 0.06322, 0.8495, 0.06313, 0.8493, 0.06313, 0.8494, 0.06329, 0.8496, 0.06303, 0.8492, 0.06307, 0.8493, 0.06311, 0.8493, 0.06311, 0.8493, 0.06329, 0.8496, 0.06313, 0.8494, 0.0631, 0.8493, 0.06315, 0.8493, 0.9504, 0.944, 0.9506, 0.943, 0.9499, 0.9431, 0.9501, 0.944, 0.9504, 0.9438, 0.9505, 0.9427, 0.9505, 0.9429, 0.9503, 0.9438, 0.95, 0.9439, 0.9498, 0.9428, 0.9505, 0.9427, 0.9504, 0.9438, 0.9501, 0.9438, 0.9498, 0.9429, 0.9506, 0.943, 0.9504, 0.944, 0.9503, 0.9438, 0.9505, 0.9429, 0.9498, 0.9429, 0.9501, 0.9438, 0.9501, 0.944, 0.9499, 0.9431, 0.9498, 0.9428, 0.95, 0.9439, 0.9505, 0.9507, 0.9505, 0.945, 0.9501, 0.9449, 0.95, 0.9509, 0.9508, 0.9502, 0.9504, 0.9448, 0.9504, 0.9446, 0.9507, 0.9499, 0.9507, 0.9499, 0.9504, 0.9446, 0.95, 0.9447, 0.9501, 0.9499, 0.95, 0.9509, 0.9501, 0.9449, 0.95, 0.945, 0.9501, 0.9511, 0.9501, 0.9511, 0.95, 0.945, 0.9504, 0.9448, 0.9508, 0.9502, 0.9501, 0.9499, 0.95, 0.9447, 0.9505, 0.945, 0.9505, 0.9507, 0.9463, 0.9636, 0.9463, 0.9636, 0.9463, 0.9636, 0.9463, 0.9636, 0.9463, 0.9636, 0.9462, 0.9636, 0.9463, 0.9636, 0.9463, 0.9636, 0.9463, 0.9636, 0.9463, 0.9636, 0.9463, 0.9636, 0.9463, 0.9636, 0.9462, 0.9636, 0.9463, 0.9636, 0.9463, 0.9636, 0.9463, 0.9636, 0.9462, 0.9636, 0.9462, 0.9636, 0.9463, 0.9636, 0.9463, 0.9636, 0.9463, 0.9636, 0.9463, 0.9636, 0.9463, 0.9636, 0.9463, 0.9636, 0.9506, 0.943, 0.9508, 0.9278, 0.9498, 0.9256, 0.9499, 0.9431, 0.9505, 0.9427, 0.9502, 0.9291, 0.9504, 0.9294, 0.9505, 0.9429, 0.9498, 0.9428, 0.9494, 0.9279, 0.9502, 0.9291, 0.9505, 0.9427, 0.9498, 0.9429, 0.9499, 0.9291, 0.9508, 0.9278, 0.9506, 0.943, 0.9505, 0.9429, 0.9504, 0.9294, 0.9499, 0.9291, 0.9498, 0.9429, 0.9499, 0.9431, 0.9498, 0.9256, 0.9494, 0.9279, 0.9498, 0.9428, 0.05462, 0.8346, 0.03878, 0.8392, 0.03484, 0.826, 0.05388, 0.831, 0.05388, 0.831, 0.03484, 0.826, 0.03547, 0.8125, 0.05437, 0.8271, 0.05928, 0.8215, 0.05174, 0.7904, 0.0667, 0.8009, 0.06343, 0.8217, 0.05643, 0.8396, 0.04925, 0.8507, 0.03878, 0.8392, 0.05462, 0.8346, 0.05437, 0.8271, 0.03547, 0.8125, 0.05174, 0.7904, 0.05928, 0.8215, 0.0604, 0.842, 0.05797, 0.8525, 0.04925, 0.8507, 0.05643, 0.8396, 0.06758, 0.838, 0.06905, 0.8348, 0.08282, 0.8359, 0.07761, 0.8454, 0.06905, 0.8348, 0.06957, 0.831, 0.08406, 0.8258, 0.08282, 0.8359, 0.06697, 0.825, 0.06343, 0.8217, 0.0667, 0.8009, 0.07673, 0.8089, 0.0646, 0.8412, 0.06758, 0.838, 0.07761, 0.8454, 0.06639, 0.8525, 0.06957, 0.831, 0.06697, 0.825, 0.07673, 0.8089, 0.08406, 0.8258, 0.0604, 0.842, 0.0646, 0.8412, 0.06639, 0.8525, 0.05797, 0.8525, 0.06728, 0.8483, 0.06728, 0.8483, 0.06728, 0.8483, 0.06728, 0.8483, 0.06728, 0.8483, 0.06728, 0.8483, 0.06728, 0.8483, 0.06728, 0.8483, 0.06728, 0.8483, 0.06728, 0.8483, 0.06728, 0.8483, 0.06728, 0.8483, 0.06728, 0.8483, 0.06728, 0.8483, 0.06728, 0.8483, 0.06728, 0.8483, 0.06728, 0.8483, 0.06728, 0.8483, 0.06728, 0.8483, 0.06728, 0.8483, 0.06728, 0.8483, 0.06728, 0.8483, 0.06728, 0.8483, 0.06728, 0.8483, 0.0631, 0.8493, 0.0631, 0.8493, 0.0631, 0.8493, 0.0631, 0.8493, 0.0631, 0.8493, 0.0631, 0.8493, 0.0631, 0.8493, 0.0631, 0.8493, 0.0631, 0.8493, 0.0631, 0.8493, 0.0631, 0.8493, 0.0631, 0.8493, 0.0631, 0.8493, 0.0631, 0.8493, 0.0631, 0.8493, 0.0631, 0.8493, 0.0631, 0.8493, 0.0631, 0.8493, 0.0631, 0.8493, 0.0631, 0.8493, 0.0631, 0.8493, 0.0631, 0.8493, 0.0631, 0.8493, 0.0631, 0.8493])
me_cube_002.materials.append(mat_texture)
me_cube_002.use_remesh_preserve_volume = False
me_cube_002.use_remesh_preserve_attributes = False
me_cube_002.use_mirror_vertex_groups = False
me_cube_002.update()

# ---- objects
ob_person = bpy.data.objects.new('Person', me_cube_002)
ob_lamp = bpy.data.objects.new('Lamp', light_lamp)
ob_camera = bpy.data.objects.new('Camera', cam_camera)

# ---- transforms, parenting, visibility, modifiers, constraints
ob_person.location = (0.0, 0.0, 3.233)
ob_person.lock_rotations_4d = False
ob_person.empty_display_type = 'ARROWS'
ob_person.lineart.crease_threshold = 0.0
ob_lamp.location = (4.076, 1.005, 5.904)
ob_lamp.rotation_euler = (0.6503, 0.05522, 1.866)
ob_lamp.lock_rotations_4d = False
ob_lamp.empty_display_type = 'ARROWS'
ob_lamp.color = (0.0, 0.0, 0.0, 0.0)
ob_lamp.lineart.crease_threshold = 0.0
ob_camera.location = (7.481, -6.508, 5.344)
ob_camera.rotation_euler = (1.109, 0.0, 0.8149)
ob_camera.lock_rotations_4d = False
ob_camera.empty_display_type = 'ARROWS'
ob_camera.color = (0.0, 0.0, 0.0, 0.0)
ob_camera.display_type = 'WIRE'
ob_camera.lineart.crease_threshold = 0.0

# ---- collection membership
col_collection_1.objects.link(ob_person)
col_collection_1.objects.link(ob_lamp)
col_collection_1.objects.link(ob_camera)

# ---- scene / render settings (as saved in the file)
scene.camera = ob_camera
scene.frame_start = 1; scene.frame_end = 250; scene.frame_set(2)
scene.render.engine = 'CYCLES'
scene.render.resolution_percentage = 50
scene.render.dither_intensity = 0.0
scene.cycles.use_denoising = False
scene.cycles.samples = 128
scene.cycles.sampling_pattern = 'TABULATED_SOBOL'
scene.cycles.use_adaptive_sampling = False
scene.cycles.use_light_tree = False
scene.cycles.blur_glossy = 0.0
scene.cycles.sample_clamp_indirect = 0.0
scene.view_settings.view_transform = 'Standard'
bpy.context.view_layer.update()
